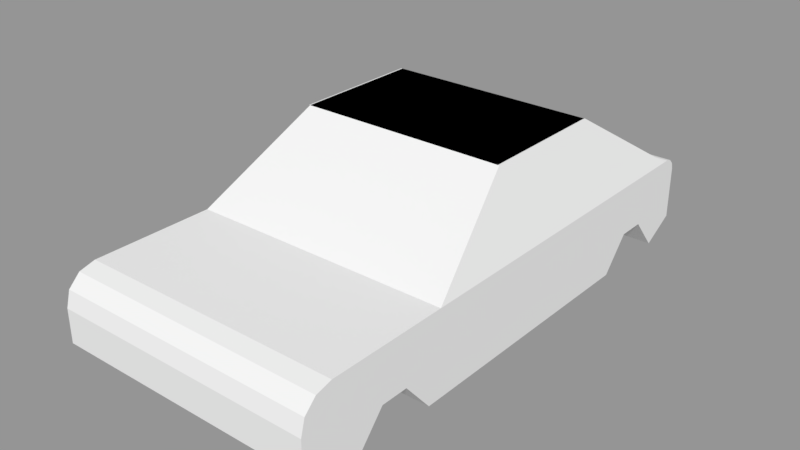 # Source: car.blend  (saved by Blender 2.78.0; exported with 4.5.12 LTS)
import bpy
from mathutils import Matrix  # noqa: F401  (used for matrix-valued properties, if any)

bpy.ops.wm.read_factory_settings(use_empty=True)
scene = bpy.context.scene
scene.name = 'Scene'

# ---- collections
col_collection_1 = bpy.data.collections.new('Collection 1'); scene.collection.children.link(col_collection_1)

# ---- materials (node trees are filled in below, after node groups)
mat_interior = bpy.data.materials.new('interior')
mat_interior.alpha_threshold = 0.0
mat_interior.use_transparent_shadow = False
mat_interior.roughness = 0.5
mat_car = bpy.data.materials.new('Car')
mat_car.alpha_threshold = 0.0
mat_car.use_transparent_shadow = False
mat_car.roughness = 0.5

# ---- material node trees

# ---- meshes
me_interior = bpy.data.meshes.new('interior')
me_interior.from_pydata([(0.5329, -0.3671, 0.3106), (0.5335, -0.3947, 0.3031), (0.4962, -0.3707, 0.3212), (0.4968, -0.3983, 0.3138), (0.4625, -0.3762, 0.3386), (0.4631, -0.4038, 0.3311), (0.433, -0.3831, 0.362), (0.4335, -0.4107, 0.3545), (0.4087, -0.3914, 0.3905), (0.4093, -0.419, 0.383), (0.3908, -0.4006, 0.423), (0.3913, -0.4282, 0.4156), (0.3797, -0.4104, 0.4584), (0.3803, -0.438, 0.4509), (0.3761, -0.4205, 0.4952), (0.3767, -0.4481, 0.4877), (0.3799, -0.4304, 0.532), (0.3805, -0.458, 0.5245), (0.3912, -0.4397, 0.5674), (0.3917, -0.4673, 0.5599), (0.4093, -0.4482, 0.6001), (0.4099, -0.4758, 0.5926), (0.4337, -0.4555, 0.6287), (0.4343, -0.483, 0.6212), (0.4634, -0.4612, 0.6523), (0.4639, -0.4888, 0.6448), (0.4972, -0.4652, 0.6698), (0.4978, -0.4928, 0.6623), (0.5339, -0.4674, 0.6806), (0.5345, -0.495, 0.6732), (0.572, -0.4676, 0.6844), (0.5726, -0.4952, 0.6769), (0.6101, -0.4658, 0.6809), (0.6107, -0.4934, 0.6734), (0.6467, -0.4622, 0.6702), (0.6473, -0.4898, 0.6627), (0.6805, -0.4567, 0.6529), (0.6811, -0.4843, 0.6454), (0.71, -0.4498, 0.6295), (0.7106, -0.4774, 0.622), (0.7343, -0.4415, 0.601), (0.7348, -0.4691, 0.5935), (0.7522, -0.4323, 0.5684), (0.7528, -0.4599, 0.561), (0.7632, -0.4225, 0.5331), (0.7638, -0.4501, 0.5256), (0.7669, -0.4124, 0.4963), (0.7675, -0.44, 0.4888), (0.763, -0.4025, 0.4595), (0.7636, -0.4301, 0.452), (0.7518, -0.3932, 0.4241), (0.7524, -0.4208, 0.4166), (0.7337, -0.3847, 0.3914), (0.7343, -0.4123, 0.3839), (0.7093, -0.3774, 0.3627), (0.7099, -0.405, 0.3553), (0.6796, -0.3717, 0.3392), (0.6802, -0.3993, 0.3317), (0.6458, -0.3677, 0.3217), (0.6464, -0.3953, 0.3142), (0.6091, -0.3655, 0.3108), (0.6097, -0.3931, 0.3033), (0.571, -0.3653, 0.3071), (0.5716, -0.3929, 0.2996), (-0.7953, -0.1075, 1.126), (0.8038, -0.1075, 1.126), (0.9981, -0.9282, 0.5703), (-0.9852, -0.9282, 0.5703), (-0.7953, 0.8938, 1.126), (0.8038, 0.8938, 1.126), (-0.9852, 1.755, 0.5703), (0.9981, 1.755, 0.5703), (-0.9852, 1.228, 0.1829), (0.1928, 1.019, 0.1458), (-0.9852, -1.027, -0.0623), (0.9981, -1.027, -0.0623), (0.9981, 1.228, 0.1829), (0.9981, 1.018, -0.0623), (-0.9852, 1.018, -0.0623), (0.1928, -0.2713, -0.0623), (0.1928, -0.2713, 0.1458), (0.1928, 0.2228, -0.0623), (0.1928, 0.2228, 0.1458), (0.8243, -0.2713, -0.0623), (0.8243, -0.2713, 0.1458), (0.8243, 0.2228, -0.0623), (0.8243, 0.2228, 0.1458), (-0.7909, -0.2713, -0.0623), (-0.7909, -0.2713, 0.1458), (-0.7909, 0.2228, -0.0623), (-0.7909, 0.2228, 0.1458), (-0.1594, -0.2713, -0.0623), (-0.1594, -0.2713, 0.1458), (-0.1594, 0.2228, -0.0623), (-0.1594, 0.2228, 0.1458), (0.1928, 0.5303, -0.0623), (0.1928, 0.5303, 0.1458), (0.1928, 1.004, -0.0623), (0.1928, 1.178, 0.1458), (0.9941, 0.5303, -0.0623), (0.9941, 0.5303, 0.1458), (0.9941, 1.004, -0.0623), (0.9941, 1.178, 0.1458), (-0.9754, 0.5303, -0.0623), (-0.9754, 0.5303, 0.1458), (-0.9754, 1.004, -0.0623), (-0.9754, 1.178, 0.1458), (-0.1594, 0.5303, -0.0623), (-0.1594, 0.5303, 0.1458), (-0.1594, 1.004, -0.0623), (-0.1594, 1.178, 0.1458), (-0.7909, 0.254, 0.135), (0.1928, 1.107, 0.7264), (-0.7909, 0.47, 0.7283), (-0.7909, 0.3939, 0.7672), (0.8802, 1.107, 0.7264), (0.8802, 1.264, 0.6971), (-0.1594, 0.47, 0.7283), (-0.1594, 0.3939, 0.7672), (-0.1594, 1.019, 0.1458), (-0.7909, 0.1779, 0.1738), (-0.9754, 1.019, 0.1458), (-0.1594, 0.254, 0.135), (-0.1594, 0.1779, 0.1738), (-0.9754, 0.8874, -0.0623), (0.9941, 1.019, 0.1458), (0.1928, 0.254, 0.135), (0.1928, 0.1779, 0.1738), (0.1928, 0.47, 0.7283), (0.1928, 0.3939, 0.7672), (0.8243, 0.254, 0.135), (0.8243, 0.1779, 0.1738), (0.8243, 0.47, 0.7283), (0.8243, 0.3939, 0.7672), (0.9941, 0.8874, -0.0623), (0.1928, 1.264, 0.6971), (-0.8616, 1.107, 0.7264), (-0.8616, 1.264, 0.6971), (-0.1594, 1.264, 0.6971), (-0.1594, 1.107, 0.7264), (0.9981, 1.373, 0.5391), (-0.9852, 1.373, 0.5391), (0.9981, -0.5738, 0.4403), (-0.9852, -0.5738, 0.4403), (0.4507, -0.7948, 0.3608), (0.4941, -0.8153, 0.4899), (0.4507, -0.4324, 0.4185), (0.4941, -0.4529, 0.5476), (0.6829, -0.7948, 0.3608), (0.6394, -0.8153, 0.4899), (0.6829, -0.4324, 0.4185), (0.6394, -0.4529, 0.5476), (0.5171, -0.3983, 0.4447), (0.5717, -0.4154, 0.4167), (0.5176, -0.4224, 0.4382), (0.5712, -0.3913, 0.4232), (0.5083, -0.4479, 0.5315), (0.5866, -0.4155, 0.4182), (0.5011, -0.4292, 0.4621), (0.5861, -0.3914, 0.4247), (0.4962, -0.409, 0.4825), (0.601, -0.4163, 0.4224), (0.4948, -0.4129, 0.497), (0.6005, -0.3922, 0.429), (0.4967, -0.4331, 0.476), (0.6143, -0.4179, 0.4293), (0.5287, -0.3955, 0.4356), (0.6138, -0.3938, 0.4358), (0.5292, -0.4197, 0.429), (0.6259, -0.4202, 0.4385), (0.5419, -0.3934, 0.4288), (0.6254, -0.396, 0.4451), (0.5424, -0.4175, 0.4222), (0.6355, -0.423, 0.4497), (0.5423, -0.4304, 0.5654), (0.6349, -0.3989, 0.4563), (0.5716, -0.4314, 0.5711), (0.6426, -0.4263, 0.4625), (0.5572, -0.4554, 0.5631), (0.6421, -0.4022, 0.4691), (0.5007, -0.4204, 0.5253), (0.647, -0.43, 0.4764), (0.5562, -0.392, 0.4246), (0.6465, -0.4059, 0.483), (0.5568, -0.4161, 0.4181), (0.6485, -0.4339, 0.4909), (0.5428, -0.4546, 0.5589), (0.648, -0.4097, 0.4974), (0.5721, -0.4555, 0.5646), (0.647, -0.4378, 0.5053), (0.4953, -0.437, 0.4904), (0.6465, -0.4137, 0.5118), (0.4963, -0.4168, 0.5114), (0.6427, -0.4417, 0.5191), (0.4968, -0.4409, 0.5048), (0.6422, -0.4175, 0.5257), (0.529, -0.4289, 0.5585), (0.6357, -0.4453, 0.5319), (0.5295, -0.453, 0.552), (0.6352, -0.4211, 0.5384), (0.5179, -0.4507, 0.5428), (0.6262, -0.4485, 0.5431), (0.5012, -0.4446, 0.5187), (0.6257, -0.4244, 0.5496), (0.5078, -0.4238, 0.5381), (0.6146, -0.4512, 0.5522), (0.5566, -0.4313, 0.5696), (0.6141, -0.4271, 0.5588), (0.5076, -0.4015, 0.4559), (0.6014, -0.4534, 0.559), (0.5081, -0.4256, 0.4494), (0.6009, -0.4292, 0.5656), (0.5005, -0.4051, 0.4687), (0.5865, -0.4307, 0.5697), (0.5174, -0.4266, 0.5493), (0.587, -0.4548, 0.5632), (0.5994, -0.3787, 0.3587), (0.5714, -0.4113, 0.4972), (0.5828, -0.4206, 0.4369), (0.6, -0.4063, 0.3512), (0.5711, -0.3786, 0.3559), (0.5717, -0.4061, 0.3485), (0.5717, -0.4206, 0.4358), (0.5429, -0.3799, 0.3586), (0.5435, -0.4075, 0.3511), (0.5607, -0.4211, 0.4369), (0.55, -0.4222, 0.44), (0.5935, -0.4213, 0.4401), (0.5157, -0.3826, 0.3664), (0.5163, -0.4102, 0.3589), (0.6266, -0.3803, 0.3667), (0.6271, -0.4079, 0.3593), (0.5402, -0.4237, 0.445), (0.4907, -0.3866, 0.3793), (0.4913, -0.4142, 0.3718), (0.6033, -0.4224, 0.4452), (0.6516, -0.3833, 0.3797), (0.6522, -0.4109, 0.3723), (0.5317, -0.4258, 0.4518), (0.4688, -0.3918, 0.3966), (0.4694, -0.4193, 0.3891), (0.619, -0.4262, 0.4603), (0.6917, -0.3929, 0.4184), (0.6923, -0.4205, 0.4109), (0.6119, -0.4241, 0.452), (0.5246, -0.4282, 0.4601), (0.6736, -0.3875, 0.3972), (0.6742, -0.4151, 0.3897), (0.5194, -0.4308, 0.4695), (0.6275, -0.4314, 0.4801), (0.6243, -0.4287, 0.4698), (0.4509, -0.3979, 0.4177), (0.4515, -0.4255, 0.4102), (0.4376, -0.4047, 0.4419), (0.4382, -0.4323, 0.4344), (0.5162, -0.4337, 0.4798), (0.6286, -0.4343, 0.4908), (0.7134, -0.4061, 0.4689), (0.714, -0.4337, 0.4614), (0.5163, -0.4395, 0.5012), (0.7051, -0.3992, 0.4426), (0.7057, -0.4268, 0.4351), (0.5151, -0.4366, 0.4905), (0.4294, -0.412, 0.4681), (0.43, -0.4396, 0.4606), (0.7163, -0.4135, 0.4961), (0.7169, -0.4411, 0.4887), (0.4295, -0.4268, 0.5226), (0.6276, -0.4372, 0.5015), (0.5195, -0.4422, 0.5115), (0.4301, -0.4544, 0.5151), (0.4267, -0.4194, 0.4953), (0.6244, -0.44, 0.5118), (0.4273, -0.447, 0.4878), (0.5248, -0.4447, 0.5209), (0.6192, -0.4427, 0.5212), (0.5319, -0.4468, 0.5293), (0.7136, -0.4209, 0.5234), (0.7142, -0.4485, 0.5159), (0.6121, -0.4451, 0.5295), (0.4384, -0.4613, 0.5414), (0.4379, -0.4337, 0.5489), (0.7054, -0.4282, 0.5496), (0.706, -0.4558, 0.5421), (0.5405, -0.4484, 0.5361), (0.6036, -0.4471, 0.5363), (0.4519, -0.4676, 0.5656), (0.4513, -0.44, 0.5731), (0.6921, -0.435, 0.5737), (0.6927, -0.4626, 0.5663), (0.5503, -0.4496, 0.5412), (0.5938, -0.4487, 0.5413), (0.47, -0.4729, 0.5868), (0.4694, -0.4454, 0.5943), (0.6742, -0.4411, 0.5949), (0.561, -0.4502, 0.5443), (0.6747, -0.4687, 0.5874), (0.5831, -0.4498, 0.5444), (0.572, -0.4503, 0.5454), (0.4914, -0.4496, 0.6117), (0.4919, -0.4772, 0.6043), (0.6523, -0.4463, 0.6122), (0.6528, -0.4739, 0.6047), (0.5164, -0.4526, 0.6247), (0.517, -0.4802, 0.6172), (0.6273, -0.4503, 0.625), (0.6278, -0.4779, 0.6176), (0.5436, -0.4542, 0.6328), (0.5442, -0.4818, 0.6253), (0.6001, -0.453, 0.6329), (0.6007, -0.4806, 0.6254), (0.5719, -0.4543, 0.6355), (0.5725, -0.4819, 0.628), (0.389, -0.8695, 0.3738), (0.389, -0.9249, 0.5477), (0.389, -0.6376, 0.4477), (0.389, -0.6929, 0.6216), (0.7238, -0.8695, 0.3738), (0.7238, -0.9249, 0.5477), (0.7238, -0.6376, 0.4477), (0.7238, -0.6929, 0.6216), (0.6933, -0.7641, 0.03498), (0.6933, -0.7508, 0.05945), (0.6933, -0.6513, -0.02625), (0.6933, -0.638, -0.001789), (0.8026, -0.7641, 0.03498), (0.8026, -0.7508, 0.05945), (0.8026, -0.6513, -0.02625), (0.8026, -0.638, -0.001789), (0.4843, -0.7641, 0.03498), (0.4843, -0.7508, 0.05945), (0.4843, -0.6513, -0.02625), (0.4843, -0.638, -0.001789), (0.5936, -0.7641, 0.03498), (0.5936, -0.7508, 0.05945), (0.5936, -0.6513, -0.02625), (0.5936, -0.638, -0.001789), (0.2264, -0.8441, 0.06819), (0.2264, -0.8308, 0.09266), (0.2264, -0.6091, -0.05946), (0.2264, -0.5958, -0.035), (0.3357, -0.8441, 0.06819), (0.3357, -0.8308, 0.09266), (0.3357, -0.6091, -0.05946), (0.3357, -0.5958, -0.035), (-0.1505, -1.027, -0.0623), (-0.1505, -1.027, 0.08098), (-0.1505, 0.2806, -0.0623), (-0.1505, 0.1749, 0.08098), (0.183, -1.027, -0.0623), (0.183, -1.027, 0.08098), (0.183, 0.2806, -0.0623), (0.183, 0.1749, 0.08098), (0.02332, -0.4449, 0.08098), (0.03423, -0.446, 0.08098), (0.04472, -0.4492, 0.08098), (0.05439, -0.4543, 0.08098), (0.06287, -0.4613, 0.08098), (0.06983, -0.4698, 0.08098), (0.075, -0.4794, 0.08098), (0.07818, -0.4899, 0.08098), (0.07925, -0.5008, 0.08098), (0.02332, -0.5008, 0.138), (0.07818, -0.5117, 0.08098), (0.075, -0.5222, 0.08098), (0.06983, -0.5319, 0.08098), (0.06287, -0.5404, 0.08098), (0.05439, -0.5473, 0.08098), (0.04472, -0.5525, 0.08098), (0.03423, -0.5557, 0.08098), (0.02332, -0.5568, 0.08098), (0.01241, -0.5557, 0.08098), (0.001913, -0.5525, 0.08098), (-0.007758, -0.5473, 0.08098), (-0.01623, -0.5404, 0.08098), (-0.02319, -0.5319, 0.08098), (-0.02836, -0.5222, 0.08098), (-0.03154, -0.5117, 0.08098), (-0.03262, -0.5008, 0.08098), (-0.03154, -0.4899, 0.08098), (-0.02836, -0.4794, 0.08098), (-0.02319, -0.4698, 0.08098), (-0.01623, -0.4613, 0.08098), (-0.007758, -0.4543, 0.08098), (0.001913, -0.4492, 0.08098), (0.01241, -0.446, 0.08098), (0.02883, -0.505, 0.04461), (0.02883, -0.4581, 0.2882), (0.03076, -0.5052, 0.04461), (0.03076, -0.4583, 0.2882), (0.03262, -0.5058, 0.04461), (0.03262, -0.4588, 0.2882), (0.03434, -0.5067, 0.04461), (0.03434, -0.4598, 0.2882), (0.03584, -0.5079, 0.04461), (0.03584, -0.461, 0.2882), (0.03707, -0.5095, 0.04461), (0.03707, -0.4625, 0.2882), (0.03799, -0.5112, 0.04461), (0.03799, -0.4642, 0.2882), (0.03855, -0.513, 0.04461), (0.03855, -0.4661, 0.2882), (0.03874, -0.515, 0.04461), (0.03874, -0.468, 0.2882), (0.03855, -0.5169, 0.04461), (0.03855, -0.4699, 0.2882), (0.03799, -0.5188, 0.04461), (0.03799, -0.4718, 0.2882), (0.03707, -0.5205, 0.04461), (0.03707, -0.4735, 0.2882), (0.03584, -0.522, 0.04461), (0.03584, -0.475, 0.2882), (0.03434, -0.5232, 0.04461), (0.03434, -0.4762, 0.2882), (0.03262, -0.5241, 0.04461), (0.03262, -0.4772, 0.2882), (0.03076, -0.5247, 0.04461), (0.03076, -0.4777, 0.2882), (0.02883, -0.5249, 0.04461), (0.02883, -0.4779, 0.2882), (0.02689, -0.5247, 0.04461), (0.02689, -0.4777, 0.2882), (0.02503, -0.5241, 0.04461), (0.02503, -0.4772, 0.2882), (0.02332, -0.5232, 0.04461), (0.02332, -0.4762, 0.2882), (0.02181, -0.522, 0.04461), (0.02181, -0.475, 0.2882), (0.02058, -0.5205, 0.04461), (0.02058, -0.4735, 0.2882), (0.01966, -0.5188, 0.04461), (0.01966, -0.4718, 0.2882), (0.0191, -0.5169, 0.04461), (0.0191, -0.4699, 0.2882), (0.01891, -0.515, 0.04461), (0.01891, -0.468, 0.2882), (0.0191, -0.513, 0.04461), (0.0191, -0.4661, 0.2882), (0.01966, -0.5112, 0.04461), (0.01966, -0.4642, 0.2882), (0.02058, -0.5095, 0.04461), (0.02058, -0.4625, 0.2882), (0.02181, -0.5079, 0.04461), (0.02181, -0.461, 0.2882), (0.02332, -0.5067, 0.04461), (0.02332, -0.4598, 0.2882), (0.02503, -0.5058, 0.04461), (0.02503, -0.4588, 0.2882), (0.02689, -0.5052, 0.04461), (0.02689, -0.4583, 0.2882), (0.02869, -0.4595, 0.3054), (0.02869, -0.4522, 0.2981), (0.02869, -0.4495, 0.2882), (0.02869, -0.4522, 0.2783), (0.02869, -0.4595, 0.271), (0.02869, -0.4694, 0.308), (0.03729, -0.4644, 0.3054), (0.04358, -0.4608, 0.2981), (0.04588, -0.4595, 0.2882), (0.04358, -0.4608, 0.2783), (0.03729, -0.4644, 0.271), (0.03729, -0.4743, 0.3054), (0.04358, -0.478, 0.2981), (0.04588, -0.4793, 0.2882), (0.04358, -0.478, 0.2783), (0.03729, -0.4743, 0.271), (0.02869, -0.4793, 0.3054), (0.02869, -0.4866, 0.2981), (0.02869, -0.4892, 0.2882), (0.02869, -0.4866, 0.2783), (0.02869, -0.4793, 0.271), (0.02869, -0.4694, 0.2683), (0.0201, -0.4743, 0.3054), (0.01381, -0.478, 0.2981), (0.01151, -0.4793, 0.2882), (0.01381, -0.478, 0.2783), (0.0201, -0.4743, 0.271), (0.0201, -0.4644, 0.3054), (0.01381, -0.4608, 0.2981), (0.01151, -0.4595, 0.2882), (0.01381, -0.4608, 0.2783), (0.0201, -0.4644, 0.271), (0.08831, -0.5851, 0.03699), (0.1404, -0.09179, 0.1444), (0.09641, -0.5858, 0.03699), (0.1404, -0.09179, 0.08098), (0.1042, -0.5882, 0.03699), (0.1313, -0.4151, 0.1444), (0.1114, -0.592, 0.03699), (0.1313, -0.4151, 0.1209), (0.1177, -0.5972, 0.03699), (0.09983, -0.01639, 0.1273), (0.1228, -0.6035, 0.03699), (0.09983, 0.009644, 0.08098), (0.1267, -0.6107, 0.03699), (0.129, -0.6185, 0.03699), (0.1298, -0.6266, 0.03699), (0.09983, -0.09179, 0.1444), (0.129, -0.6347, 0.03699), (0.09983, -0.09179, 0.08098), (0.1267, -0.6424, 0.03699), (0.1228, -0.6496, 0.03699), (0.1177, -0.6559, 0.03699), (0.1114, -0.6611, 0.03699), (0.1042, -0.6649, 0.03699), (0.09641, -0.6673, 0.03699), (0.109, -0.4151, 0.1444), (0.08831, -0.6681, 0.03699), (0.109, -0.4151, 0.1209), (0.08021, -0.6673, 0.03699), (0.07243, -0.6649, 0.03699), (0.06525, -0.6611, 0.03699), (0.05896, -0.6559, 0.03699), (0.0538, -0.6496, 0.03699), (0.04996, -0.6424, 0.03699), (0.0476, -0.6347, 0.03699), (0.1404, -0.01639, 0.1273), (0.0468, -0.6266, 0.03699), (0.1404, 0.009644, 0.08098), (0.0476, -0.6185, 0.03699), (0.04996, -0.6107, 0.03699), (0.0538, -0.6035, 0.03699), (0.05896, -0.5972, 0.03699), (0.06525, -0.592, 0.03699), (0.07243, -0.5882, 0.03699), (0.08021, -0.5858, 0.03699), (0.1298, -0.6266, 0.08098), (0.129, -0.6185, 0.08098), (0.129, -0.6347, 0.08098), (0.1267, -0.6424, 0.08098), (0.1228, -0.6496, 0.08098), (0.1177, -0.6559, 0.08098), (0.1114, -0.6611, 0.08098), (0.1042, -0.6649, 0.08098), (0.09641, -0.6673, 0.08098), (0.08831, -0.6681, 0.08098), (0.08021, -0.6673, 0.08098), (0.07243, -0.6649, 0.08098), (0.06525, -0.6611, 0.08098), (0.0538, -0.6496, 0.08098), (0.04996, -0.6424, 0.08098), (0.05896, -0.6559, 0.08098), (0.0468, -0.6266, 0.08098), (0.0476, -0.6185, 0.08098), (0.0476, -0.6347, 0.08098), (0.1267, -0.6107, 0.08098), (0.1228, -0.6035, 0.08098), (0.0538, -0.6035, 0.08098), (0.04996, -0.6107, 0.08098), (0.1177, -0.5972, 0.08098), (0.05896, -0.5972, 0.08098), (0.1114, -0.592, 0.08098), (0.06525, -0.592, 0.08098), (0.07243, -0.5882, 0.08098), (0.1042, -0.5882, 0.08098), (0.09641, -0.5858, 0.08098), (0.08021, -0.5858, 0.08098), (0.08831, -0.5851, 0.08098)], [], [(220, 62, 0), (1, 0, 62, 63), (3, 2, 0, 1), (221, 224, 63), (5, 4, 2, 3), (7, 6, 4, 5), (9, 8, 6, 7), (11, 10, 8, 9), (13, 12, 10, 11), (15, 14, 12, 13), (17, 16, 14, 15), (19, 18, 16, 17), (21, 20, 18, 19), (23, 22, 20, 21), (25, 24, 22, 23), (27, 26, 24, 25), (29, 28, 26, 27), (31, 30, 28, 29), (33, 32, 30, 31), (35, 34, 32, 33), (37, 36, 34, 35), (39, 38, 36, 37), (41, 40, 38, 39), (43, 42, 40, 41), (45, 44, 42, 43), (47, 46, 44, 45), (49, 48, 46, 47), (51, 50, 48, 49), (53, 52, 50, 51), (55, 54, 52, 53), (57, 56, 54, 55), (59, 58, 56, 57), (61, 60, 58, 59), (63, 62, 60, 61), (69, 65, 64, 68), (140, 71, 70, 141), (143, 67, 66, 142), (125, 102, 116, 115), (106, 121, 136, 137), (111, 120, 114, 113), (77, 78, 74, 75), (76, 72, 78, 77), (70, 67, 143, 74, 78, 72, 141), (71, 140, 76, 77, 75, 142, 66), (79, 80, 82, 81), (81, 82, 86, 85), (85, 86, 84, 83), (83, 84, 80, 79), (86, 82, 80, 84), (87, 88, 90, 89), (89, 90, 94, 93), (93, 94, 92, 91), (91, 92, 88, 87), (94, 90, 88, 92), (73, 119, 108, 96), (97, 98, 102, 101), (134, 125, 100, 99), (99, 100, 96, 95), (125, 73, 96, 100), (124, 121, 106, 105), (105, 106, 110, 109), (97, 109, 110, 98), (107, 108, 104, 103), (119, 121, 104, 108), (96, 108, 107, 95), (101, 102, 125, 134), (113, 114, 118, 117), (117, 118, 123, 122), (122, 123, 120, 111), (113, 117, 122, 111), (118, 114, 120, 123), (98, 110, 138, 135), (103, 104, 121, 124), (128, 129, 133, 132), (126, 127, 129, 128), (132, 133, 131, 130), (130, 131, 127, 126), (128, 132, 130, 126), (133, 129, 127, 131), (138, 137, 136, 139), (135, 138, 139, 112), (116, 135, 112, 115), (73, 125, 115, 112), (110, 106, 137, 138), (121, 119, 139, 136), (119, 73, 112, 139), (102, 98, 135, 116), (76, 140, 141, 72), (74, 143, 142, 75), (144, 145, 147, 146), (146, 147, 151, 150), (150, 151, 149, 148), (146, 150, 148, 144), (151, 147, 145, 149), (33, 31, 310), (29, 27, 304), (25, 23, 292), (21, 19, 280), (17, 273, 270), (17, 15, 273), (32, 309, 311), (307, 30, 311), (303, 28, 307), (32, 305, 309), (34, 301, 305), (303, 299, 24), (299, 293, 24), (36, 294, 301), (38, 40, 294), (293, 22, 24), (287, 22, 293), (40, 288, 294), (40, 282, 288), (281, 20, 287), (18, 20, 281), (42, 277, 282), (42, 44, 277), (34, 36, 301), (26, 28, 303), (18, 281, 267), (267, 271, 16), (271, 14, 16), (16, 18, 267), (20, 22, 287), (24, 26, 303), (28, 30, 307), (32, 34, 305), (36, 38, 294), (37, 35, 306), (164, 264, 254, 158), (40, 42, 282), (306, 305, 301, 302), (44, 265, 277), (302, 301, 294, 296), (44, 46, 265), (247, 246, 236, 237), (223, 220, 0), (300, 299, 303, 304), (216, 230, 58), (270, 267, 281, 280), (228, 223, 2), (292, 293, 299, 300), (4, 228, 2), (304, 303, 307, 308), (230, 236, 56), (234, 233, 239, 240), (236, 246, 56), (312, 31, 29), (4, 233, 228), (266, 265, 257, 258), (4, 239, 233), (283, 282, 277, 278), (246, 54, 56), (160, 263, 264, 164), (242, 54, 246), (310, 309, 305, 306), (6, 251, 239), (286, 287, 293, 292), (8, 253, 251), (278, 277, 265, 266), (260, 52, 242), (212, 253, 263, 160), (50, 52, 260), (219, 216, 220, 221), (10, 263, 253), (221, 220, 223, 224), (10, 12, 263), (229, 228, 233, 234), (58, 60, 216), (208, 251, 253, 212), (50, 260, 257), (308, 307, 311, 312), (257, 46, 48), (289, 288, 282, 283), (265, 46, 257), (296, 294, 288, 289), (48, 50, 257), (246, 171, 175, 242), (52, 54, 242), (264, 263, 271, 273), (56, 58, 230), (311, 30, 32), (62, 220, 216), (247, 169, 171, 246), (6, 8, 251), (231, 230, 216, 219), (12, 271, 263), (237, 236, 230, 231), (12, 14, 271), (224, 223, 228, 229), (8, 10, 253), (273, 271, 267, 270), (4, 6, 239), (280, 281, 287, 286), (0, 2, 223), (312, 311, 309, 310), (60, 62, 216), (41, 39, 289), (45, 43, 278), (266, 47, 45), (278, 266, 45), (43, 283, 278), (35, 33, 306), (27, 25, 300), (19, 17, 270), (19, 270, 280), (43, 41, 283), (283, 41, 289), (21, 280, 286), (21, 286, 292), (289, 39, 296), (296, 39, 37), (23, 21, 292), (25, 292, 300), (302, 296, 37), (306, 302, 37), (27, 300, 304), (29, 304, 308), (306, 33, 310), (310, 31, 312), (29, 308, 312), (3, 1, 224), (63, 61, 219), (59, 57, 231), (55, 53, 243), (51, 49, 261), (47, 266, 258), (47, 258, 49), (53, 51, 261), (61, 59, 219), (5, 3, 229), (9, 7, 252), (13, 11, 264), (273, 15, 264), (264, 15, 13), (11, 254, 264), (1, 63, 224), (49, 258, 261), (53, 261, 243), (11, 9, 254), (254, 9, 252), (55, 243, 247), (55, 247, 237), (252, 7, 240), (240, 7, 5), (55, 237, 57), (237, 231, 57), (234, 240, 5), (229, 234, 5), (59, 231, 219), (63, 219, 221), (224, 229, 3), (217, 155, 182), (184, 182, 155, 153), (172, 170, 182, 184), (222, 225, 153), (168, 166, 170, 172), (154, 152, 166, 168), (243, 173, 169, 247), (261, 177, 173, 243), (258, 181, 177, 261), (190, 162, 160, 164), (194, 192, 162, 190), (202, 180, 192, 194), (156, 204, 180, 202), (200, 214, 204, 156), (198, 196, 214, 200), (186, 174, 196, 198), (178, 206, 174, 186), (188, 176, 206, 178), (215, 213, 176, 188), (209, 211, 213, 215), (205, 207, 211, 209), (201, 203, 207, 205), (197, 199, 203, 201), (193, 195, 199, 197), (189, 191, 195, 193), (185, 187, 191, 189), (181, 183, 187, 185), (257, 183, 181, 258), (260, 179, 183, 257), (242, 175, 179, 260), (165, 167, 171, 169), (161, 163, 167, 165), (157, 159, 163, 161), (153, 155, 159, 157), (215, 188, 297), (178, 186, 290), (198, 200, 276), (156, 202, 269), (194, 262, 259), (194, 190, 262), (203, 199, 217), (217, 214, 196), (180, 204, 217), (195, 191, 217), (211, 207, 217), (174, 206, 217), (217, 162, 192), (192, 180, 217), (204, 214, 217), (196, 174, 217), (206, 176, 217), (213, 211, 217), (207, 203, 217), (205, 209, 291), (245, 217, 248), (199, 195, 217), (291, 217, 285), (285, 217, 279), (191, 187, 217), (244, 217, 235), (284, 217, 290), (259, 217, 269), (276, 217, 284), (166, 217, 170), (290, 217, 295), (232, 217, 238), (298, 188, 178), (256, 217, 249), (272, 217, 268), (217, 171, 167), (241, 217, 244), (297, 217, 291), (274, 217, 276), (268, 217, 256), (249, 217, 250), (179, 175, 217), (218, 217, 222), (222, 217, 225), (212, 160, 217), (226, 217, 232), (163, 159, 217), (250, 217, 241), (295, 217, 298), (217, 187, 183), (275, 217, 272), (279, 217, 275), (183, 179, 217), (248, 217, 255), (175, 171, 217), (255, 217, 262), (167, 163, 217), (217, 176, 213), (238, 217, 245), (152, 208, 217), (227, 217, 218), (235, 217, 227), (160, 162, 217), (225, 217, 226), (208, 212, 217), (262, 217, 259), (166, 152, 217), (269, 217, 274), (182, 170, 217), (298, 217, 297), (159, 155, 217), (197, 201, 275), (189, 193, 268), (256, 185, 189), (268, 256, 189), (193, 272, 268), (209, 215, 291), (186, 198, 284), (202, 194, 259), (202, 259, 269), (193, 197, 272), (272, 197, 275), (156, 269, 274), (156, 274, 276), (275, 201, 279), (279, 201, 205), (200, 156, 276), (198, 276, 284), (285, 279, 205), (291, 285, 205), (186, 284, 290), (178, 290, 295), (291, 215, 297), (297, 188, 298), (178, 295, 298), (172, 184, 225), (153, 157, 218), (161, 165, 227), (169, 173, 241), (177, 181, 250), (185, 256, 249), (185, 249, 181), (173, 177, 250), (157, 161, 218), (168, 172, 226), (210, 154, 245), (164, 158, 255), (262, 190, 255), (255, 190, 164), (158, 248, 255), (184, 153, 225), (181, 249, 250), (173, 250, 241), (158, 210, 248), (248, 210, 245), (169, 241, 244), (169, 244, 235), (245, 154, 238), (238, 154, 168), (169, 235, 165), (235, 227, 165), (232, 238, 168), (226, 232, 168), (161, 227, 218), (153, 218, 222), (225, 226, 172), (158, 254, 252, 210), (210, 252, 240, 154), (154, 240, 239, 152), (152, 239, 251, 208), (313, 314, 316, 315), (315, 316, 320, 319), (319, 320, 318, 317), (320, 316, 314, 318), (321, 322, 324, 323), (323, 324, 328, 327), (327, 328, 326, 325), (325, 326, 322, 321), (323, 327, 325, 321), (328, 324, 322, 326), (329, 330, 332, 331), (331, 332, 336, 335), (335, 336, 334, 333), (333, 334, 330, 329), (331, 335, 333, 329), (336, 332, 330, 334), (337, 338, 340, 339), (339, 340, 344, 343), (343, 344, 342, 341), (341, 342, 338, 337), (339, 343, 341, 337), (344, 340, 338, 342), (345, 346, 348, 347), (347, 348, 352, 351), (351, 352, 350, 349), (352, 348, 346, 542, 543, 548, 547, 550, 552, 553, 556, 557, 555, 554, 551, 549, 546, 545, 527, 526, 350), (353, 362, 354), (354, 362, 355), (355, 362, 356), (356, 362, 357), (357, 362, 358), (358, 362, 359), (359, 362, 360), (360, 362, 361), (361, 362, 363), (363, 362, 364), (364, 362, 365), (365, 362, 366), (366, 362, 367), (367, 362, 368), (368, 362, 369), (369, 362, 370), (370, 362, 371), (371, 362, 372), (372, 362, 373), (373, 362, 374), (374, 362, 375), (375, 362, 376), (376, 362, 377), (377, 362, 378), (378, 362, 379), (379, 362, 380), (380, 362, 381), (381, 362, 382), (382, 362, 383), (383, 362, 384), (384, 362, 385), (385, 362, 353), (386, 387, 389, 388), (388, 389, 391, 390), (390, 391, 393, 392), (392, 393, 395, 394), (394, 395, 397, 396), (396, 397, 399, 398), (398, 399, 401, 400), (400, 401, 403, 402), (402, 403, 405, 404), (404, 405, 407, 406), (406, 407, 409, 408), (408, 409, 411, 410), (410, 411, 413, 412), (412, 413, 415, 414), (414, 415, 417, 416), (416, 417, 419, 418), (418, 419, 421, 420), (420, 421, 423, 422), (422, 423, 425, 424), (424, 425, 427, 426), (426, 427, 429, 428), (428, 429, 431, 430), (430, 431, 433, 432), (432, 433, 435, 434), (434, 435, 437, 436), (436, 437, 439, 438), (438, 439, 441, 440), (440, 441, 443, 442), (442, 443, 445, 444), (444, 445, 447, 446), (389, 387, 449, 447, 445, 443, 441, 439, 437, 435, 433, 431, 429, 427, 425, 423, 421, 419, 417, 415, 413, 411, 409, 407, 405, 403, 401, 399, 397, 395, 393, 391), (446, 447, 449, 448), (448, 449, 387, 386), (386, 388, 390, 392, 394, 396, 398, 400, 402, 404, 406, 408, 410, 412, 414, 416, 418, 420, 422, 424, 426, 428, 430, 432, 434, 436, 438, 440, 442, 444, 446, 448), (451, 450, 456, 457), (454, 453, 459, 460), (452, 451, 457, 458), (450, 455, 456), (471, 454, 460), (453, 452, 458, 459), (460, 459, 464, 465), (458, 457, 462, 463), (456, 455, 461), (471, 460, 465), (459, 458, 463, 464), (457, 456, 461, 462), (465, 464, 469, 470), (463, 462, 467, 468), (461, 455, 466), (471, 465, 470), (464, 463, 468, 469), (462, 461, 466, 467), (468, 467, 473, 474), (466, 455, 472), (471, 470, 476), (469, 468, 474, 475), (467, 466, 472, 473), (470, 469, 475, 476), (472, 455, 477), (471, 476, 481), (475, 474, 479, 480), (473, 472, 477, 478), (476, 475, 480, 481), (474, 473, 478, 479), (471, 481, 454), (480, 479, 452, 453), (478, 477, 450, 451), (481, 480, 453, 454), (479, 478, 451, 452), (477, 455, 450), (482, 484, 555, 557), (484, 486, 554, 555), (486, 488, 551, 554), (488, 490, 549, 551), (490, 492, 546, 549), (492, 494, 545, 546), (494, 495, 527, 545), (495, 496, 526, 527), (496, 498, 528, 526), (498, 500, 529, 528), (500, 501, 530, 529), (501, 502, 531, 530), (502, 503, 532, 531), (503, 504, 533, 532), (504, 505, 534, 533), (505, 507, 535, 534), (507, 509, 536, 535), (509, 510, 537, 536), (510, 511, 538, 537), (511, 512, 541, 538), (512, 513, 539, 541), (513, 514, 540, 539), (514, 515, 544, 540), (515, 517, 542, 544), (517, 519, 543, 542), (519, 520, 548, 543), (520, 521, 547, 548), (521, 522, 550, 547), (522, 523, 552, 550), (523, 524, 553, 552), (524, 525, 556, 553), (525, 482, 557, 556), (482, 525, 524, 523, 522, 521, 520, 519, 517, 515, 514, 513, 512, 511, 510, 509, 507, 505, 504, 503, 502, 501, 500, 498, 496, 495, 494, 492, 490, 488, 486, 484), (499, 485, 489, 508), (485, 483, 487, 489), (483, 497, 506, 487), (489, 487, 506, 508), (350, 526, 528, 529, 530, 531, 532, 533, 534, 535, 536, 537, 538, 541, 539, 540, 544, 542, 346), (516, 491, 497, 483), (497, 499, 508, 506), (518, 516, 483, 485), (493, 491, 516, 518), (499, 497, 491, 493)])
_uv = me_interior.uv_layers.new(name='UVMap')
_uv.uv.foreach_set('vector', [0.179, 0.8164, 0.1892, 0.8174, 0.1877, 0.8249, 0.1951, 0.8099, 0.1894, 0.8099, 0.1892, 0.8022, 0.1949, 0.8022, 0.1955, 0.8172, 0.1898, 0.8172, 0.1894, 0.8099, 0.1951, 0.8099, 0.3187, 0.8694, 0.3155, 0.8741, 0.3108, 0.863, 0.1962, 0.824, 0.1905, 0.824, 0.1898, 0.8172, 0.1955, 0.8172, 0.1972, 0.83, 0.1915, 0.83, 0.1905, 0.824, 0.1962, 0.824, 0.6502, 0.8645, 0.656, 0.8645, 0.6561, 0.8704, 0.6503, 0.8704, 0.6501, 0.8577, 0.656, 0.8577, 0.656, 0.8645, 0.6502, 0.8645, 0.6501, 0.8504, 0.6559, 0.8504, 0.656, 0.8577, 0.6501, 0.8577, 0.6501, 0.8428, 0.6559, 0.8428, 0.6559, 0.8504, 0.6501, 0.8504, 0.6501, 0.8351, 0.6559, 0.8351, 0.6559, 0.8428, 0.6501, 0.8428, 0.6501, 0.8277, 0.656, 0.8277, 0.6559, 0.8351, 0.6501, 0.8351, 0.6502, 0.821, 0.656, 0.821, 0.656, 0.8277, 0.6501, 0.8277, 0.6503, 0.815, 0.6561, 0.815, 0.656, 0.821, 0.6502, 0.821, 0.6537, 0.7509, 0.6594, 0.7509, 0.6605, 0.7569, 0.6548, 0.7569, 0.6529, 0.7442, 0.6586, 0.7442, 0.6594, 0.7509, 0.6537, 0.7509, 0.6524, 0.7368, 0.6581, 0.7368, 0.6586, 0.7442, 0.6529, 0.7442, 0.6522, 0.7292, 0.6579, 0.7292, 0.6581, 0.7368, 0.6524, 0.7368, 0.6524, 0.7215, 0.6581, 0.7215, 0.6579, 0.7292, 0.6522, 0.7292, 0.6529, 0.7142, 0.6586, 0.7142, 0.6581, 0.7215, 0.6524, 0.7215, 0.6537, 0.7074, 0.6594, 0.7074, 0.6586, 0.7142, 0.6529, 0.7142, 0.6548, 0.7014, 0.6605, 0.7014, 0.6594, 0.7074, 0.6537, 0.7074, 0.1973, 0.824, 0.2031, 0.824, 0.2031, 0.83, 0.1973, 0.83, 0.1972, 0.8173, 0.203, 0.8173, 0.2031, 0.824, 0.1973, 0.824, 0.1972, 0.8099, 0.203, 0.8099, 0.203, 0.8173, 0.1972, 0.8173, 0.1972, 0.8023, 0.203, 0.8023, 0.203, 0.8099, 0.1972, 0.8099, 0.1972, 0.7946, 0.203, 0.7946, 0.203, 0.8023, 0.1972, 0.8023, 0.1972, 0.7873, 0.203, 0.7873, 0.203, 0.7946, 0.1972, 0.7946, 0.1973, 0.7805, 0.2031, 0.7805, 0.203, 0.7873, 0.1972, 0.7873, 0.1973, 0.7745, 0.2031, 0.7745, 0.2031, 0.7805, 0.1973, 0.7805, 0.1962, 0.7805, 0.1905, 0.7805, 0.1915, 0.7745, 0.1972, 0.7745, 0.1955, 0.7872, 0.1898, 0.7872, 0.1905, 0.7805, 0.1962, 0.7805, 0.1951, 0.7946, 0.1894, 0.7946, 0.1898, 0.7872, 0.1955, 0.7872, 0.1949, 0.8022, 0.1892, 0.8022, 0.1894, 0.7946, 0.1951, 0.7946, 0.0, 0.4539, 0.2031, 0.4539, 0.2031, 0.7745, 3.636e-08, 0.7745, 0.7674, 0.394, 0.8452, 0.394, 0.8452, 0.7917, 0.7674, 0.7917, 0.8452, 0.394, 0.916, 0.394, 0.916, 0.7917, 0.8452, 0.7917, 0.4311, 0.6713, 0.4081, 0.6487, 0.4746, 0.5578, 0.5014, 0.5759, 0.7771, 0.1211, 0.8002, 0.09857, 0.8707, 0.1937, 0.8438, 0.2116, 0.635, 0.5576, 0.6522, 0.5597, 0.6522, 0.6863, 0.635, 0.6842, 0.0, 0.04412, 0.4032, 0.04412, 0.4032, 0.4539, 2.003e-05, 0.4539, 5.171e-05, 1.673e-07, 0.4033, 0.0, 0.4032, 0.04412, 0.0, 0.04412, 0.6605, 0.0, 0.6605, 0.5377, 0.6341, 0.4667, 0.5319, 0.5576, 0.5319, 0.1476, 0.5817, 0.1056, 0.6542, 0.07649, 0.4033, 0.0, 0.4096, 0.07652, 0.482, 0.1057, 0.5319, 0.1477, 0.5319, 0.5578, 0.4297, 0.4669, 0.4033, 0.538, 0.195, 0.9516, 0.1527, 0.9516, 0.1527, 0.8526, 0.195, 0.8526, 0.809, 0.9184, 0.7674, 0.9183, 0.7674, 0.7917, 0.809, 0.7918, 0.4456, 0.901, 0.4879, 0.901, 0.4879, 1.0, 0.4456, 1.0, 0.286, 0.978, 0.2446, 0.9786, 0.2446, 0.8523, 0.286, 0.8517, 0.9455, 0.7917, 0.9455, 0.9183, 0.8452, 0.9183, 0.8452, 0.7917, 0.1527, 0.9516, 0.1103, 0.9516, 0.1103, 0.8526, 0.1527, 0.8526, 0.9871, 0.9184, 0.9455, 0.9183, 0.9455, 0.7917, 0.9871, 0.7918, 0.4033, 0.901, 0.4456, 0.901, 0.4456, 1.0, 0.4033, 1.0, 0.2446, 0.978, 0.2031, 0.9786, 0.2031, 0.8523, 0.2446, 0.8517, 0.9821, 0.263, 0.9821, 0.3896, 0.8817, 0.3896, 0.8817, 0.263, 0.302, 0.6881, 0.302, 0.6175, 0.4012, 0.6175, 0.4012, 0.6881, 0.5968, 0.7919, 0.635, 0.7918, 0.635, 0.9525, 0.5968, 0.9526, 0.4201, 0.7194, 0.4311, 0.6713, 0.5014, 0.7404, 0.4715, 0.77, 0.9574, 0.7879, 0.916, 0.7885, 0.916, 0.6282, 0.9574, 0.6276, 0.302, 0.8488, 0.302, 0.6881, 0.4012, 0.6881, 0.4012, 0.8488, 0.7893, 0.05041, 0.8002, 0.09857, 0.7771, 0.1211, 0.7725, 0.06689, 0.5968, 0.5576, 0.635, 0.5576, 0.635, 0.7212, 0.5968, 0.7213, 0.5968, 0.7919, 0.5968, 0.7213, 0.635, 0.7212, 0.635, 0.7918, 0.9574, 0.5572, 0.916, 0.5578, 0.916, 0.3945, 0.9574, 0.394, 0.302, 0.6175, 0.302, 0.4539, 0.4012, 0.4539, 0.4012, 0.6175, 0.916, 0.6282, 0.916, 0.5578, 0.9574, 0.5572, 0.9574, 0.6276, 0.4033, 0.7029, 0.4081, 0.6487, 0.4311, 0.6713, 0.4201, 0.7194, 0.635, 0.815, 0.6501, 0.815, 0.6501, 0.9416, 0.635, 0.9416, 0.5125, 0.7721, 0.5298, 0.77, 0.5298, 0.8966, 0.5125, 0.8987, 0.997, 0.3896, 0.9821, 0.3896, 0.9821, 0.263, 0.997, 0.263, 0.7674, 0.7899, 0.7674, 0.9165, 0.657, 0.9154, 0.657, 0.7888, 0.4033, 0.901, 0.4033, 0.7747, 0.5125, 0.77, 0.5125, 0.8963, 0.7674, 0.5546, 0.7674, 0.6252, 0.6605, 0.6246, 0.6605, 0.554, 0.8409, 0.0, 0.8707, 0.02964, 0.8002, 0.09857, 0.7893, 0.05041, 0.396, 0.9754, 0.3809, 0.9754, 0.3809, 0.8488, 0.396, 0.8488, 0.5014, 0.5578, 0.5186, 0.5599, 0.5186, 0.6865, 0.5014, 0.6844, 0.6522, 0.8129, 0.635, 0.815, 0.635, 0.6884, 0.6522, 0.6863, 0.302, 0.9783, 0.2871, 0.9783, 0.2871, 0.8517, 0.302, 0.8517, 0.1103, 0.7756, 0.1103, 0.9022, 0.0, 0.9012, 1.666e-08, 0.7745, 0.7725, 0.394, 0.7725, 0.2676, 0.8817, 0.263, 0.8817, 0.3893, 0.9574, 0.5348, 0.9574, 0.394, 0.989, 0.394, 0.989, 0.5348, 0.9574, 0.6054, 0.9574, 0.5348, 0.989, 0.5348, 0.989, 0.6054, 0.9574, 0.7433, 0.9574, 0.6054, 0.989, 0.6054, 0.989, 0.7432, 0.7725, 0.2337, 0.7725, 0.394, 0.6605, 0.3741, 0.6605, 0.2366, 0.7674, 0.6252, 0.7674, 0.7888, 0.6605, 0.7654, 0.6605, 0.6246, 0.7725, 0.0, 0.7725, 0.1632, 0.6605, 0.1661, 0.6605, 0.02564, 0.7725, 0.1632, 0.7725, 0.2337, 0.6605, 0.2366, 0.6605, 0.1661, 0.7674, 0.394, 0.7674, 0.5546, 0.6605, 0.554, 0.6605, 0.4162, 0.5968, 0.9543, 0.5319, 0.9573, 0.5319, 0.5606, 0.5968, 0.5576, 0.2031, 0.454, 0.302, 0.4539, 0.302, 0.8516, 0.2031, 0.8517, 0.5279, 0.7601, 0.5014, 0.7601, 0.5014, 0.6865, 0.5279, 0.6865, 0.7048, 0.9165, 0.7314, 0.9165, 0.7314, 0.9631, 0.7048, 0.9631, 0.8355, 0.9324, 0.809, 0.9324, 0.809, 0.8588, 0.8355, 0.8588, 1.212e-08, 0.9022, 0.04721, 0.9022, 0.04721, 0.9755, 0.0, 0.9755, 0.04721, 0.9022, 0.09443, 0.9022, 0.09443, 0.9753, 0.04721, 0.9753, 0.3764, 0.9063, 0.372, 0.9127, 0.3673, 0.9015, 0.3666, 0.9181, 0.3601, 0.9224, 0.3553, 0.9134, 0.3529, 0.9253, 0.3453, 0.9268, 0.3443, 0.9167, 0.3375, 0.9268, 0.3299, 0.9253, 0.3329, 0.9156, 0.3228, 0.9224, 0.3228, 0.9103, 0.3276, 0.9134, 0.3228, 0.9224, 0.3163, 0.9181, 0.3228, 0.9103, 0.1119, 0.8022, 0.1217, 0.8051, 0.1206, 0.8107, 0.1206, 0.8164, 0.1103, 0.8097, 0.1206, 0.8107, 0.1217, 0.822, 0.1103, 0.8174, 0.1206, 0.8164, 0.1119, 0.8022, 0.1239, 0.7999, 0.1217, 0.8051, 0.1148, 0.7951, 0.1271, 0.7951, 0.1239, 0.7999, 0.1217, 0.822, 0.1239, 0.8272, 0.1148, 0.832, 0.1239, 0.8272, 0.1271, 0.832, 0.1148, 0.832, 0.1192, 0.7887, 0.1312, 0.7911, 0.1271, 0.7951, 0.1247, 0.7833, 0.1311, 0.779, 0.1312, 0.7911, 0.1271, 0.832, 0.1191, 0.8384, 0.1148, 0.832, 0.1311, 0.836, 0.1191, 0.8384, 0.1271, 0.832, 0.1311, 0.779, 0.1359, 0.7879, 0.1312, 0.7911, 0.1311, 0.779, 0.1413, 0.7858, 0.1359, 0.7879, 0.1359, 0.8392, 0.1246, 0.8438, 0.1311, 0.836, 0.1311, 0.8481, 0.1246, 0.8438, 0.1359, 0.8392, 0.1383, 0.776, 0.1469, 0.7846, 0.1413, 0.7858, 0.1383, 0.776, 0.1459, 0.7745, 0.1469, 0.7846, 0.1148, 0.7951, 0.1192, 0.7887, 0.1271, 0.7951, 0.1119, 0.8249, 0.1103, 0.8174, 0.1217, 0.822, 0.1311, 0.8481, 0.1359, 0.8392, 0.1412, 0.8413, 0.1412, 0.8413, 0.1469, 0.8425, 0.1383, 0.8511, 0.1469, 0.8425, 0.1459, 0.8526, 0.1383, 0.8511, 0.1383, 0.8511, 0.1311, 0.8481, 0.1412, 0.8413, 0.1246, 0.8438, 0.1191, 0.8384, 0.1311, 0.836, 0.1148, 0.832, 0.1119, 0.8249, 0.1217, 0.822, 0.1103, 0.8174, 0.1103, 0.8097, 0.1206, 0.8164, 0.1119, 0.8022, 0.1148, 0.7951, 0.1239, 0.7999, 0.1192, 0.7887, 0.1247, 0.7833, 0.1312, 0.7911, 0.3809, 0.8917, 0.3793, 0.8992, 0.3695, 0.8962, 0.3296, 0.8976, 0.3187, 0.9062, 0.3155, 0.9015, 0.3279, 0.8951, 0.1311, 0.779, 0.1383, 0.776, 0.1413, 0.7858, 0.836, 0.8904, 0.8417, 0.8904, 0.8422, 0.8955, 0.8365, 0.8955, 0.1459, 0.7745, 0.1527, 0.7846, 0.1469, 0.7846, 0.8365, 0.8955, 0.8422, 0.8955, 0.8429, 0.8999, 0.8372, 0.8999, 0.1459, 0.7745, 0.1537, 0.7745, 0.1527, 0.7846, 0.5262, 0.6841, 0.5205, 0.6841, 0.5197, 0.6797, 0.5254, 0.6797, 0.1779, 0.822, 0.179, 0.8164, 0.1877, 0.8249, 0.8365, 0.8632, 0.8422, 0.8632, 0.8417, 0.8682, 0.836, 0.8682, 0.179, 0.8107, 0.1779, 0.8051, 0.1877, 0.8022, 0.6561, 0.8853, 0.6502, 0.8853, 0.6502, 0.8799, 0.6561, 0.8799, 0.1757, 0.8272, 0.1779, 0.822, 0.1847, 0.832, 0.8372, 0.8588, 0.8429, 0.8588, 0.8422, 0.8632, 0.8365, 0.8632, 0.1804, 0.8384, 0.1757, 0.8272, 0.1847, 0.832, 0.836, 0.8682, 0.8417, 0.8682, 0.8414, 0.8736, 0.8357, 0.8736, 0.1779, 0.8051, 0.1757, 0.7999, 0.1847, 0.7951, 0.5254, 0.6474, 0.5197, 0.6474, 0.5205, 0.643, 0.5262, 0.643, 0.1757, 0.7999, 0.1725, 0.7951, 0.1847, 0.7951, 0.3641, 0.9062, 0.372, 0.9127, 0.3666, 0.9181, 0.1804, 0.8384, 0.1725, 0.832, 0.1757, 0.8272, 0.6581, 0.7625, 0.6522, 0.7625, 0.6523, 0.7569, 0.6581, 0.7569, 0.1804, 0.8384, 0.1684, 0.836, 0.1725, 0.832, 0.658, 0.7737, 0.6522, 0.7736, 0.6522, 0.7682, 0.658, 0.7682, 0.1725, 0.7951, 0.1804, 0.7887, 0.1847, 0.7951, 0.7813, 0.9184, 0.7813, 0.9318, 0.7756, 0.932, 0.7764, 0.9186, 0.1684, 0.7911, 0.1804, 0.7887, 0.1725, 0.7951, 0.8357, 0.885, 0.8414, 0.885, 0.8417, 0.8904, 0.836, 0.8904, 0.1749, 0.8438, 0.1636, 0.8392, 0.1684, 0.836, 0.6561, 0.8748, 0.6503, 0.8749, 0.6503, 0.8704, 0.6561, 0.8704, 0.1684, 0.8481, 0.1583, 0.8413, 0.1636, 0.8392, 0.658, 0.7682, 0.6522, 0.7682, 0.6522, 0.7625, 0.6581, 0.7625, 0.1636, 0.7879, 0.1749, 0.7833, 0.1684, 0.7911, 0.1542, 0.8282, 0.1583, 0.8413, 0.1526, 0.8425, 0.1512, 0.8288, 0.1685, 0.779, 0.1749, 0.7833, 0.1636, 0.7879, 0.5244, 0.6692, 0.5187, 0.6692, 0.5186, 0.6636, 0.5243, 0.6636, 0.1613, 0.8511, 0.1526, 0.8425, 0.1583, 0.8413, 0.5243, 0.6636, 0.5186, 0.6636, 0.5187, 0.6579, 0.5244, 0.6579, 0.1613, 0.8511, 0.1536, 0.8526, 0.1526, 0.8425, 0.5248, 0.6524, 0.5191, 0.6524, 0.5197, 0.6474, 0.5254, 0.6474, 0.1877, 0.8022, 0.1892, 0.8097, 0.179, 0.8107, 0.157, 0.8271, 0.1636, 0.8392, 0.1583, 0.8413, 0.1542, 0.8282, 0.1685, 0.779, 0.1636, 0.7879, 0.1583, 0.7858, 0.8357, 0.8736, 0.8414, 0.8736, 0.8412, 0.8793, 0.8355, 0.8793, 0.1583, 0.7858, 0.1537, 0.7745, 0.1613, 0.776, 0.6581, 0.7787, 0.6522, 0.7786, 0.6522, 0.7736, 0.658, 0.7737, 0.1527, 0.7846, 0.1537, 0.7745, 0.1583, 0.7858, 0.6581, 0.7831, 0.6523, 0.783, 0.6522, 0.7786, 0.6581, 0.7787, 0.1613, 0.776, 0.1685, 0.779, 0.1583, 0.7858, 0.1725, 0.7951, 0.1617, 0.8038, 0.1595, 0.8017, 0.1684, 0.7911, 0.1749, 0.7833, 0.1804, 0.7887, 0.1684, 0.7911, 0.6561, 0.8966, 0.6503, 0.8967, 0.6503, 0.891, 0.6561, 0.891, 0.1847, 0.7951, 0.1877, 0.8022, 0.1779, 0.8051, 0.1206, 0.8107, 0.1103, 0.8097, 0.1119, 0.8022, 0.1892, 0.8174, 0.179, 0.8164, 0.179, 0.8107, 0.1002, 0.9338, 0.1009, 0.9241, 0.106, 0.9236, 0.106, 0.9333, 0.1749, 0.8438, 0.1684, 0.8481, 0.1636, 0.8392, 0.5248, 0.6747, 0.5191, 0.6747, 0.5187, 0.6692, 0.5244, 0.6692, 0.1536, 0.8526, 0.1469, 0.8425, 0.1526, 0.8425, 0.5254, 0.6797, 0.5197, 0.6797, 0.5191, 0.6747, 0.5248, 0.6747, 0.1536, 0.8526, 0.1459, 0.8526, 0.1469, 0.8425, 0.5244, 0.6579, 0.5187, 0.6579, 0.5191, 0.6524, 0.5248, 0.6524, 0.1684, 0.8481, 0.1613, 0.8511, 0.1583, 0.8413, 0.6561, 0.891, 0.6503, 0.891, 0.6502, 0.8853, 0.6561, 0.8853, 0.1804, 0.8384, 0.1749, 0.8438, 0.1684, 0.836, 0.6561, 0.8799, 0.6502, 0.8799, 0.6503, 0.8749, 0.6561, 0.8748, 0.1877, 0.8249, 0.1847, 0.832, 0.1779, 0.822, 0.8355, 0.8793, 0.8412, 0.8793, 0.8414, 0.885, 0.8357, 0.885, 0.1892, 0.8097, 0.1892, 0.8174, 0.179, 0.8107, 0.3793, 0.8764, 0.3809, 0.884, 0.3695, 0.8794, 0.3721, 0.863, 0.3764, 0.8693, 0.3641, 0.8694, 0.3601, 0.8654, 0.3666, 0.8575, 0.3721, 0.863, 0.3641, 0.8694, 0.3601, 0.8654, 0.3721, 0.863, 0.3764, 0.8693, 0.3673, 0.8741, 0.3641, 0.8694, 0.3793, 0.8992, 0.3764, 0.9063, 0.3695, 0.8962, 0.3601, 0.9224, 0.3529, 0.9253, 0.3499, 0.9156, 0.3299, 0.9253, 0.3228, 0.9224, 0.3276, 0.9134, 0.3299, 0.9253, 0.3276, 0.9134, 0.3329, 0.9156, 0.3764, 0.8693, 0.3793, 0.8764, 0.3673, 0.8741, 0.3673, 0.8741, 0.3793, 0.8764, 0.3695, 0.8794, 0.3375, 0.9268, 0.3329, 0.9156, 0.3385, 0.9167, 0.3375, 0.9268, 0.3385, 0.9167, 0.3443, 0.9167, 0.3695, 0.8794, 0.3809, 0.884, 0.3706, 0.885, 0.3706, 0.885, 0.3809, 0.884, 0.3809, 0.8917, 0.3453, 0.9268, 0.3375, 0.9268, 0.3443, 0.9167, 0.3529, 0.9253, 0.3443, 0.9167, 0.3499, 0.9156, 0.3706, 0.8907, 0.3706, 0.885, 0.3809, 0.8917, 0.3695, 0.8962, 0.3706, 0.8907, 0.3809, 0.8917, 0.3601, 0.9224, 0.3499, 0.9156, 0.3553, 0.9134, 0.3666, 0.9181, 0.3553, 0.9134, 0.3601, 0.9103, 0.3695, 0.8962, 0.3764, 0.9063, 0.3673, 0.9015, 0.3673, 0.9015, 0.372, 0.9127, 0.3641, 0.9062, 0.3666, 0.9181, 0.3601, 0.9103, 0.3641, 0.9062, 0.3035, 0.8764, 0.3065, 0.8693, 0.3155, 0.8741, 0.3108, 0.863, 0.3163, 0.8575, 0.3228, 0.8654, 0.3228, 0.8533, 0.3299, 0.8503, 0.3276, 0.8622, 0.3375, 0.8488, 0.3453, 0.8488, 0.3443, 0.8589, 0.3529, 0.8503, 0.3601, 0.8533, 0.35, 0.86, 0.3666, 0.8575, 0.3601, 0.8654, 0.3553, 0.8622, 0.3666, 0.8575, 0.3553, 0.8622, 0.3601, 0.8533, 0.3453, 0.8488, 0.3529, 0.8503, 0.35, 0.86, 0.3163, 0.8575, 0.3228, 0.8533, 0.3228, 0.8654, 0.302, 0.884, 0.3035, 0.8764, 0.3133, 0.8794, 0.3035, 0.8992, 0.302, 0.8917, 0.3133, 0.8962, 0.3108, 0.9127, 0.3065, 0.9063, 0.3187, 0.9062, 0.3228, 0.9103, 0.3163, 0.9181, 0.3187, 0.9062, 0.3187, 0.9062, 0.3163, 0.9181, 0.3108, 0.9127, 0.3065, 0.9063, 0.3155, 0.9015, 0.3187, 0.9062, 0.3065, 0.8693, 0.3108, 0.863, 0.3155, 0.8741, 0.3601, 0.8533, 0.3553, 0.8622, 0.35, 0.86, 0.3453, 0.8488, 0.35, 0.86, 0.3443, 0.8589, 0.3065, 0.9063, 0.3035, 0.8992, 0.3155, 0.9015, 0.3155, 0.9015, 0.3035, 0.8992, 0.3133, 0.8962, 0.3375, 0.8488, 0.3443, 0.8589, 0.3386, 0.8589, 0.3375, 0.8488, 0.3386, 0.8589, 0.3329, 0.86, 0.3133, 0.8962, 0.302, 0.8917, 0.3122, 0.8907, 0.3122, 0.8907, 0.302, 0.8917, 0.302, 0.884, 0.3375, 0.8488, 0.3329, 0.86, 0.3299, 0.8503, 0.3329, 0.86, 0.3276, 0.8622, 0.3299, 0.8503, 0.3122, 0.885, 0.3122, 0.8907, 0.302, 0.884, 0.3133, 0.8794, 0.3122, 0.885, 0.302, 0.884, 0.3228, 0.8533, 0.3276, 0.8622, 0.3228, 0.8654, 0.3108, 0.863, 0.3228, 0.8654, 0.3187, 0.8694, 0.3155, 0.8741, 0.3133, 0.8794, 0.3035, 0.8764, 0.1497, 0.8135, 0.1651, 0.8151, 0.1645, 0.818, 0.401, 0.9163, 0.396, 0.9163, 0.396, 0.9133, 0.4009, 0.9133, 0.4012, 0.9192, 0.3962, 0.9192, 0.396, 0.9163, 0.401, 0.9163, 0.3327, 0.8806, 0.3314, 0.8825, 0.3296, 0.8781, 0.4015, 0.9218, 0.3965, 0.9218, 0.3962, 0.9192, 0.4012, 0.9192, 0.4018, 0.9242, 0.3969, 0.9242, 0.3965, 0.9218, 0.4015, 0.9218, 0.3443, 0.8589, 0.3431, 0.8725, 0.3401, 0.8725, 0.3386, 0.8589, 0.35, 0.86, 0.3461, 0.8731, 0.3431, 0.8725, 0.3443, 0.8589, 0.3553, 0.8622, 0.3489, 0.8743, 0.3461, 0.8731, 0.35, 0.86, 0.7875, 0.9293, 0.7926, 0.9293, 0.7926, 0.9323, 0.7876, 0.9323, 0.7875, 0.9263, 0.7926, 0.9263, 0.7926, 0.9293, 0.7875, 0.9293, 0.7875, 0.9234, 0.7926, 0.9234, 0.7926, 0.9263, 0.7875, 0.9263, 0.7875, 0.9207, 0.7926, 0.9207, 0.7926, 0.9234, 0.7875, 0.9234, 0.7876, 0.9184, 0.7926, 0.9184, 0.7926, 0.9207, 0.7875, 0.9207, 0.1898, 0.8494, 0.1947, 0.8494, 0.1952, 0.8517, 0.1902, 0.8517, 0.1895, 0.8467, 0.1944, 0.8467, 0.1947, 0.8494, 0.1898, 0.8494, 0.1893, 0.8438, 0.1942, 0.8439, 0.1944, 0.8467, 0.1895, 0.8467, 0.1892, 0.8409, 0.1942, 0.8409, 0.1942, 0.8439, 0.1893, 0.8438, 0.1893, 0.8379, 0.1942, 0.8379, 0.1942, 0.8409, 0.1892, 0.8409, 0.1895, 0.835, 0.1944, 0.835, 0.1942, 0.8379, 0.1893, 0.8379, 0.1898, 0.8323, 0.1947, 0.8323, 0.1944, 0.835, 0.1895, 0.835, 0.1902, 0.83, 0.1952, 0.83, 0.1947, 0.8323, 0.1898, 0.8323, 0.7926, 0.9299, 0.7977, 0.9299, 0.7977, 0.9323, 0.7927, 0.9322, 0.7926, 0.9273, 0.7977, 0.9273, 0.7977, 0.9299, 0.7926, 0.9299, 0.7926, 0.9244, 0.7977, 0.9244, 0.7977, 0.9273, 0.7926, 0.9273, 0.7926, 0.9214, 0.7977, 0.9214, 0.7977, 0.9244, 0.7926, 0.9244, 0.7927, 0.9184, 0.7977, 0.9184, 0.7977, 0.9214, 0.7926, 0.9214, 0.9435, 0.9185, 0.9435, 0.9319, 0.9386, 0.9318, 0.9378, 0.9183, 0.1636, 0.7879, 0.157, 0.8, 0.1542, 0.7988, 0.1583, 0.7858, 0.1684, 0.7911, 0.1595, 0.8017, 0.157, 0.8, 0.1636, 0.7879, 0.4015, 0.9048, 0.3965, 0.9048, 0.3969, 0.9024, 0.4018, 0.9024, 0.4012, 0.9074, 0.3962, 0.9074, 0.3965, 0.9048, 0.4015, 0.9048, 0.401, 0.9103, 0.396, 0.9103, 0.3962, 0.9074, 0.4012, 0.9074, 0.4009, 0.9133, 0.396, 0.9133, 0.396, 0.9103, 0.401, 0.9103, 0.3553, 0.8951, 0.3536, 0.8976, 0.3517, 0.8932, 0.3514, 0.8997, 0.3489, 0.9014, 0.347, 0.8979, 0.3461, 0.9025, 0.3431, 0.9031, 0.3427, 0.8992, 0.3401, 0.9031, 0.3371, 0.9025, 0.3382, 0.8987, 0.3343, 0.9014, 0.3343, 0.8966, 0.3362, 0.8979, 0.3343, 0.9014, 0.3317, 0.8997, 0.3343, 0.8966, 0.1398, 0.8017, 0.1424, 0.8, 0.1497, 0.8135, 0.1497, 0.8135, 0.1377, 0.8233, 0.136, 0.8208, 0.1424, 0.8271, 0.1398, 0.8254, 0.1497, 0.8135, 0.1452, 0.7988, 0.1482, 0.7983, 0.1497, 0.8135, 0.136, 0.8063, 0.1377, 0.8038, 0.1497, 0.8135, 0.1348, 0.818, 0.1342, 0.8151, 0.1497, 0.8135, 0.1497, 0.8135, 0.1482, 0.8288, 0.1452, 0.8282, 0.1452, 0.8282, 0.1424, 0.8271, 0.1497, 0.8135, 0.1398, 0.8254, 0.1377, 0.8233, 0.1497, 0.8135, 0.136, 0.8208, 0.1348, 0.818, 0.1497, 0.8135, 0.1342, 0.8151, 0.1342, 0.812, 0.1497, 0.8135, 0.1348, 0.8091, 0.136, 0.8063, 0.1497, 0.8135, 0.1377, 0.8038, 0.1398, 0.8017, 0.1497, 0.8135, 0.357, 0.8893, 0.3564, 0.8923, 0.3526, 0.8911, 0.3306, 0.8911, 0.342, 0.8878, 0.3314, 0.8932, 0.1424, 0.8, 0.1452, 0.7988, 0.1497, 0.8135, 0.3526, 0.8911, 0.342, 0.8878, 0.353, 0.8889, 0.353, 0.8889, 0.342, 0.8878, 0.353, 0.8867, 0.1482, 0.7983, 0.1512, 0.7983, 0.1497, 0.8135, 0.3405, 0.8765, 0.342, 0.8878, 0.3382, 0.8769, 0.3449, 0.8987, 0.342, 0.8878, 0.347, 0.8979, 0.3362, 0.8979, 0.342, 0.8878, 0.3382, 0.8987, 0.3427, 0.8992, 0.342, 0.8878, 0.3449, 0.8987, 0.1617, 0.8233, 0.1497, 0.8135, 0.1634, 0.8208, 0.347, 0.8979, 0.342, 0.8878, 0.3489, 0.8966, 0.3301, 0.8867, 0.342, 0.8878, 0.3301, 0.8889, 0.3505, 0.895, 0.3536, 0.8976, 0.3514, 0.8997, 0.3489, 0.879, 0.342, 0.8878, 0.347, 0.8778, 0.3517, 0.8825, 0.342, 0.8878, 0.3505, 0.8806, 0.1497, 0.8135, 0.1617, 0.8038, 0.1634, 0.8063, 0.3427, 0.8765, 0.342, 0.8878, 0.3405, 0.8765, 0.3517, 0.8932, 0.342, 0.8878, 0.3526, 0.8911, 0.3405, 0.8992, 0.342, 0.8878, 0.3427, 0.8992, 0.3505, 0.8806, 0.342, 0.8878, 0.3489, 0.879, 0.347, 0.8778, 0.342, 0.8878, 0.3449, 0.8769, 0.157, 0.8, 0.1595, 0.8017, 0.1497, 0.8135, 0.3343, 0.879, 0.342, 0.8878, 0.3327, 0.8806, 0.3327, 0.8806, 0.342, 0.8878, 0.3314, 0.8825, 0.1542, 0.8282, 0.1512, 0.8288, 0.1497, 0.8135, 0.3306, 0.8845, 0.342, 0.8878, 0.3301, 0.8867, 0.1645, 0.8091, 0.1651, 0.812, 0.1497, 0.8135, 0.3449, 0.8769, 0.342, 0.8878, 0.3427, 0.8765, 0.3489, 0.8966, 0.342, 0.8878, 0.3505, 0.895, 0.1497, 0.8135, 0.1512, 0.7983, 0.1542, 0.7988, 0.3526, 0.8845, 0.342, 0.8878, 0.3517, 0.8825, 0.353, 0.8867, 0.342, 0.8878, 0.3526, 0.8845, 0.1542, 0.7988, 0.157, 0.8, 0.1497, 0.8135, 0.3314, 0.8932, 0.342, 0.8878, 0.3327, 0.895, 0.1595, 0.8017, 0.1617, 0.8038, 0.1497, 0.8135, 0.3327, 0.895, 0.342, 0.8878, 0.3343, 0.8966, 0.1634, 0.8063, 0.1645, 0.8091, 0.1497, 0.8135, 0.1497, 0.8135, 0.1342, 0.812, 0.1348, 0.8091, 0.3301, 0.8889, 0.342, 0.8878, 0.3306, 0.8911, 0.1595, 0.8254, 0.157, 0.8271, 0.1497, 0.8135, 0.3362, 0.8778, 0.342, 0.8878, 0.3343, 0.879, 0.3382, 0.8769, 0.342, 0.8878, 0.3362, 0.8778, 0.1512, 0.8288, 0.1482, 0.8288, 0.1497, 0.8135, 0.3314, 0.8825, 0.342, 0.8878, 0.3306, 0.8845, 0.157, 0.8271, 0.1542, 0.8282, 0.1497, 0.8135, 0.3343, 0.8966, 0.342, 0.8878, 0.3362, 0.8979, 0.1617, 0.8233, 0.1595, 0.8254, 0.1497, 0.8135, 0.3382, 0.8987, 0.342, 0.8878, 0.3405, 0.8992, 0.1645, 0.818, 0.1634, 0.8208, 0.1497, 0.8135, 0.3505, 0.895, 0.342, 0.8878, 0.3517, 0.8932, 0.1651, 0.812, 0.1651, 0.8151, 0.1497, 0.8135, 0.3564, 0.8834, 0.357, 0.8863, 0.3526, 0.8845, 0.3536, 0.8781, 0.3553, 0.8806, 0.3505, 0.8806, 0.3489, 0.879, 0.3514, 0.8759, 0.3536, 0.8781, 0.3505, 0.8806, 0.3489, 0.879, 0.3536, 0.8781, 0.3553, 0.8806, 0.3517, 0.8825, 0.3505, 0.8806, 0.3564, 0.8923, 0.3553, 0.8951, 0.3526, 0.8911, 0.3489, 0.9014, 0.3461, 0.9025, 0.3449, 0.8987, 0.3371, 0.9025, 0.3343, 0.9014, 0.3362, 0.8979, 0.3371, 0.9025, 0.3362, 0.8979, 0.3382, 0.8987, 0.3553, 0.8806, 0.3564, 0.8834, 0.3517, 0.8825, 0.3517, 0.8825, 0.3564, 0.8834, 0.3526, 0.8845, 0.3401, 0.9031, 0.3382, 0.8987, 0.3405, 0.8992, 0.3401, 0.9031, 0.3405, 0.8992, 0.3427, 0.8992, 0.3526, 0.8845, 0.357, 0.8863, 0.353, 0.8867, 0.353, 0.8867, 0.357, 0.8863, 0.357, 0.8893, 0.3431, 0.9031, 0.3401, 0.9031, 0.3427, 0.8992, 0.3461, 0.9025, 0.3427, 0.8992, 0.3449, 0.8987, 0.353, 0.8889, 0.353, 0.8867, 0.357, 0.8893, 0.3526, 0.8911, 0.353, 0.8889, 0.357, 0.8893, 0.3489, 0.9014, 0.3449, 0.8987, 0.347, 0.8979, 0.3514, 0.8997, 0.347, 0.8979, 0.3489, 0.8966, 0.3526, 0.8911, 0.3553, 0.8951, 0.3517, 0.8932, 0.3517, 0.8932, 0.3536, 0.8976, 0.3505, 0.895, 0.3514, 0.8997, 0.3489, 0.8966, 0.3505, 0.895, 0.3267, 0.8834, 0.3279, 0.8806, 0.3314, 0.8825, 0.3296, 0.8781, 0.3317, 0.8759, 0.3343, 0.879, 0.3343, 0.8743, 0.3371, 0.8731, 0.3362, 0.8778, 0.3401, 0.8725, 0.3431, 0.8725, 0.3427, 0.8765, 0.3461, 0.8731, 0.3489, 0.8743, 0.3449, 0.8769, 0.3514, 0.8759, 0.3489, 0.879, 0.347, 0.8778, 0.3514, 0.8759, 0.347, 0.8778, 0.3489, 0.8743, 0.3431, 0.8725, 0.3461, 0.8731, 0.3449, 0.8769, 0.3317, 0.8759, 0.3343, 0.8743, 0.3343, 0.879, 0.3261, 0.8863, 0.3267, 0.8834, 0.3306, 0.8845, 0.3267, 0.8923, 0.3261, 0.8893, 0.3306, 0.8911, 0.3296, 0.8976, 0.3279, 0.8951, 0.3327, 0.895, 0.3343, 0.8966, 0.3317, 0.8997, 0.3327, 0.895, 0.3327, 0.895, 0.3317, 0.8997, 0.3296, 0.8976, 0.3279, 0.8951, 0.3314, 0.8932, 0.3327, 0.895, 0.3279, 0.8806, 0.3296, 0.8781, 0.3314, 0.8825, 0.3489, 0.8743, 0.347, 0.8778, 0.3449, 0.8769, 0.3431, 0.8725, 0.3449, 0.8769, 0.3427, 0.8765, 0.3279, 0.8951, 0.3267, 0.8923, 0.3314, 0.8932, 0.3314, 0.8932, 0.3267, 0.8923, 0.3306, 0.8911, 0.3401, 0.8725, 0.3427, 0.8765, 0.3405, 0.8765, 0.3401, 0.8725, 0.3405, 0.8765, 0.3382, 0.8769, 0.3306, 0.8911, 0.3261, 0.8893, 0.3301, 0.8889, 0.3301, 0.8889, 0.3261, 0.8893, 0.3261, 0.8863, 0.3401, 0.8725, 0.3382, 0.8769, 0.3371, 0.8731, 0.3382, 0.8769, 0.3362, 0.8778, 0.3371, 0.8731, 0.3301, 0.8867, 0.3301, 0.8889, 0.3261, 0.8863, 0.3306, 0.8845, 0.3301, 0.8867, 0.3261, 0.8863, 0.3343, 0.8743, 0.3362, 0.8778, 0.3343, 0.879, 0.3296, 0.8781, 0.3343, 0.879, 0.3327, 0.8806, 0.3314, 0.8825, 0.3306, 0.8845, 0.3267, 0.8834, 0.3279, 0.8951, 0.3155, 0.9015, 0.3133, 0.8962, 0.3267, 0.8923, 0.3267, 0.8923, 0.3133, 0.8962, 0.3122, 0.8907, 0.3261, 0.8893, 0.09515, 0.9334, 0.09443, 0.9236, 0.1002, 0.9242, 0.1002, 0.9339, 0.1595, 0.8254, 0.1684, 0.836, 0.1636, 0.8392, 0.157, 0.8271, 0.7725, 0.2116, 0.8096, 0.2116, 0.8096, 0.2605, 0.7725, 0.2605, 0.5247, 0.9681, 0.4879, 0.9682, 0.4879, 0.901, 0.5247, 0.901, 0.8467, 0.2604, 0.8096, 0.2604, 0.8096, 0.2117, 0.8467, 0.2116, 0.657, 0.9837, 0.657, 0.9165, 0.7048, 0.9165, 0.7048, 0.9837, 0.5318, 0.6687, 0.5262, 0.6687, 0.5262, 0.643, 0.5318, 0.643, 0.6522, 0.7831, 0.6566, 0.7831, 0.6566, 0.805, 0.6522, 0.805, 0.8373, 0.8999, 0.8429, 0.8999, 0.8429, 0.9256, 0.8373, 0.9256, 0.9292, 0.9402, 0.9249, 0.9404, 0.9249, 0.9186, 0.9292, 0.9183, 0.8452, 0.9402, 0.8452, 0.9183, 0.8672, 0.9183, 0.8672, 0.9403, 0.8929, 0.2408, 0.9152, 0.2408, 0.9152, 0.2629, 0.8929, 0.2629, 0.1972, 0.8836, 0.2029, 0.8836, 0.2029, 0.9093, 0.1972, 0.9093, 0.9249, 0.9403, 0.9205, 0.9402, 0.9205, 0.9183, 0.9249, 0.9184, 0.6504, 0.8967, 0.6561, 0.8967, 0.6561, 0.9224, 0.6504, 0.9224, 0.9292, 0.9186, 0.9335, 0.9183, 0.9335, 0.9402, 0.9292, 0.9404, 0.9372, 0.2408, 0.9372, 0.2627, 0.9152, 0.2627, 0.9152, 0.2408, 0.8929, 0.2629, 0.8707, 0.2629, 0.8707, 0.2408, 0.8929, 0.2408, 0.1972, 0.83, 0.2029, 0.83, 0.2029, 0.8836, 0.1972, 0.8836, 0.2016, 0.9313, 0.1972, 0.9313, 0.1972, 0.9093, 0.2016, 0.9094, 0.4016, 0.9024, 0.396, 0.9024, 0.396, 0.8488, 0.4016, 0.8488, 0.9335, 0.9186, 0.9378, 0.9183, 0.9378, 0.9402, 0.9335, 0.9404, 0.7536, 0.9618, 0.7314, 0.9618, 0.7314, 0.9165, 0.7536, 0.9165, 0.8467, 0.2116, 0.8689, 0.2117, 0.8689, 0.2576, 0.8467, 0.2576, 0.9677, 0.2622, 0.9385, 0.2622, 0.9385, 0.02119, 0.9677, 0.0, 0.8416, 0.8585, 0.809, 0.8588, 0.809, 0.7919, 0.8416, 0.7917, 0.9968, 0.2621, 0.9677, 0.2409, 0.9677, 0.0, 0.9968, 2.916e-06, 0.9385, 0.2408, 0.8707, 0.2408, 0.8707, 0.0, 0.9108, 0.08025, 0.911, 0.08188, 0.9115, 0.08344, 0.9123, 0.08487, 0.9133, 0.08613, 0.9146, 0.08717, 0.916, 0.08794, 0.9176, 0.08841, 0.9193, 0.08857, 0.9209, 0.08841, 0.9225, 0.08794, 0.924, 0.08717, 0.9252, 0.08613, 0.9263, 0.08487, 0.9271, 0.08344, 0.9275, 0.08188, 0.9277, 0.08025, 0.9385, 3.203e-06, 0.7588, 0.9202, 0.766, 0.9314, 0.7569, 0.9214, 0.7569, 0.9214, 0.766, 0.9314, 0.7552, 0.9226, 0.7552, 0.9226, 0.766, 0.9314, 0.7536, 0.9237, 0.6504, 0.9313, 0.6567, 0.9224, 0.6523, 0.9324, 0.6523, 0.9324, 0.6567, 0.9224, 0.6545, 0.9331, 0.6545, 0.9331, 0.6567, 0.9224, 0.6567, 0.9334, 0.7875, 0.9184, 0.7875, 0.9305, 0.7855, 0.9191, 0.7855, 0.9191, 0.7875, 0.9305, 0.7834, 0.9198, 0.7834, 0.9198, 0.7875, 0.9305, 0.7813, 0.9205, 0.1063, 0.9022, 0.1063, 0.9136, 0.104, 0.9023, 0.104, 0.9023, 0.1063, 0.9136, 0.1019, 0.9029, 0.1019, 0.9029, 0.1063, 0.9136, 0.09988, 0.9038, 0.09988, 0.9038, 0.1063, 0.9136, 0.0981, 0.9052, 0.0981, 0.9052, 0.1063, 0.9136, 0.09661, 0.9068, 0.09661, 0.9068, 0.1063, 0.9136, 0.09548, 0.9087, 0.09548, 0.9087, 0.1063, 0.9136, 0.09474, 0.9108, 0.09474, 0.9108, 0.1063, 0.9136, 0.09443, 0.9129, 0.09443, 0.9129, 0.1063, 0.9136, 0.09455, 0.9151, 0.09455, 0.9151, 0.1063, 0.9136, 0.0951, 0.9173, 0.0951, 0.9173, 0.1063, 0.9136, 0.09606, 0.9193, 0.09606, 0.9193, 0.1063, 0.9136, 0.0974, 0.921, 0.0974, 0.921, 0.1063, 0.9136, 0.09906, 0.9225, 0.09906, 0.9225, 0.1063, 0.9136, 0.101, 0.9236, 0.809, 0.9184, 0.809, 0.9301, 0.8068, 0.9188, 0.8068, 0.9188, 0.809, 0.9301, 0.8046, 0.9192, 0.7977, 0.9276, 0.8041, 0.9184, 0.7997, 0.9285, 0.7997, 0.9285, 0.8041, 0.9184, 0.8019, 0.9291, 0.8019, 0.9291, 0.8041, 0.9184, 0.8041, 0.9292, 0.766, 0.9165, 0.766, 0.9314, 0.7644, 0.9172, 0.7644, 0.9172, 0.766, 0.9314, 0.7626, 0.9181, 0.7626, 0.9181, 0.766, 0.9314, 0.7607, 0.9191, 0.7607, 0.9191, 0.766, 0.9314, 0.7588, 0.9202, 0.8437, 0.7917, 0.8437, 0.8379, 0.8434, 0.8379, 0.8434, 0.7917, 0.8434, 0.7917, 0.8434, 0.8379, 0.843, 0.8379, 0.843, 0.7917, 0.843, 0.7917, 0.843, 0.8379, 0.8426, 0.838, 0.8426, 0.7917, 0.8426, 0.7917, 0.8426, 0.838, 0.8423, 0.838, 0.8423, 0.7918, 0.5318, 0.7195, 0.5318, 0.7693, 0.5315, 0.7692, 0.5315, 0.7195, 0.5315, 0.7195, 0.5315, 0.7692, 0.5312, 0.7692, 0.5312, 0.7194, 0.5312, 0.7194, 0.5312, 0.7692, 0.5308, 0.7691, 0.5308, 0.7193, 0.5308, 0.7193, 0.5308, 0.7691, 0.5304, 0.769, 0.5304, 0.7193, 0.5304, 0.7193, 0.5304, 0.769, 0.53, 0.7689, 0.53, 0.7192, 0.53, 0.7192, 0.53, 0.7689, 0.5296, 0.7689, 0.5296, 0.7191, 0.5296, 0.7191, 0.5296, 0.7689, 0.5293, 0.7688, 0.5293, 0.7191, 0.5293, 0.7191, 0.5293, 0.7688, 0.529, 0.7687, 0.529, 0.719, 0.5298, 0.8988, 0.5298, 0.9447, 0.5295, 0.9448, 0.5295, 0.8988, 0.5295, 0.8988, 0.5295, 0.9448, 0.5291, 0.9448, 0.5291, 0.8988, 0.5291, 0.8988, 0.5291, 0.9448, 0.5287, 0.9448, 0.5287, 0.8989, 0.5287, 0.8989, 0.5287, 0.9448, 0.5283, 0.9448, 0.5283, 0.8989, 0.5283, 0.8989, 0.5283, 0.9448, 0.5279, 0.9448, 0.5279, 0.8988, 0.5279, 0.8988, 0.5279, 0.9448, 0.5276, 0.9447, 0.5276, 0.8988, 0.5276, 0.8988, 0.5276, 0.9447, 0.5272, 0.9447, 0.5272, 0.8988, 0.5272, 0.8988, 0.5272, 0.9447, 0.5269, 0.9446, 0.5269, 0.8987, 0.529, 0.719, 0.529, 0.6693, 0.5293, 0.6692, 0.5293, 0.7189, 0.5293, 0.7189, 0.5293, 0.6692, 0.5297, 0.6691, 0.5297, 0.7189, 0.5297, 0.7189, 0.5297, 0.6691, 0.53, 0.6691, 0.53, 0.7188, 0.53, 0.7188, 0.53, 0.6691, 0.5304, 0.669, 0.5304, 0.7187, 0.5304, 0.7187, 0.5304, 0.669, 0.5308, 0.6689, 0.5308, 0.7187, 0.5308, 0.7187, 0.5308, 0.6689, 0.5312, 0.6688, 0.5312, 0.7186, 0.5312, 0.7186, 0.5312, 0.6688, 0.5315, 0.6688, 0.5315, 0.7185, 0.5315, 0.7185, 0.5315, 0.6688, 0.5318, 0.6687, 0.5318, 0.7185, 0.8452, 0.7918, 0.8452, 0.838, 0.8449, 0.8379, 0.8449, 0.7917, 0.8449, 0.7917, 0.8449, 0.8379, 0.8445, 0.8379, 0.8445, 0.7917, 0.5232, 0.7682, 0.5231, 0.7678, 0.5231, 0.7674, 0.5232, 0.767, 0.5233, 0.7667, 0.5235, 0.7663, 0.5238, 0.7661, 0.5241, 0.7658, 0.5245, 0.7657, 0.5249, 0.7656, 0.5253, 0.7656, 0.5257, 0.7657, 0.526, 0.7658, 0.5264, 0.7661, 0.5266, 0.7663, 0.5269, 0.7667, 0.527, 0.767, 0.5271, 0.7674, 0.5271, 0.7678, 0.527, 0.7682, 0.5269, 0.7685, 0.5266, 0.7689, 0.5264, 0.7691, 0.526, 0.7693, 0.5257, 0.7695, 0.5253, 0.7696, 0.5249, 0.7696, 0.5245, 0.7695, 0.5241, 0.7693, 0.5238, 0.7691, 0.5235, 0.7689, 0.5233, 0.7685, 0.8445, 0.7917, 0.8445, 0.8379, 0.8441, 0.8379, 0.8441, 0.7917, 0.8441, 0.7917, 0.8441, 0.8379, 0.8437, 0.8379, 0.8437, 0.7917, 0.6568, 0.8119, 0.6567, 0.8123, 0.6565, 0.8126, 0.6563, 0.813, 0.656, 0.8132, 0.6557, 0.8134, 0.6553, 0.8136, 0.655, 0.8137, 0.6546, 0.8137, 0.6542, 0.8136, 0.6538, 0.8134, 0.6535, 0.8132, 0.6532, 0.813, 0.653, 0.8126, 0.6528, 0.8123, 0.6528, 0.8119, 0.6528, 0.8115, 0.6528, 0.8111, 0.653, 0.8108, 0.6532, 0.8104, 0.6535, 0.8102, 0.6538, 0.8099, 0.6542, 0.8098, 0.6546, 0.8097, 0.655, 0.8097, 0.6553, 0.8098, 0.6557, 0.8099, 0.656, 0.8102, 0.6563, 0.8104, 0.6565, 0.8108, 0.6567, 0.8111, 0.6568, 0.8115, 0.5112, 0.7636, 0.5129, 0.7636, 0.5131, 0.7653, 0.5115, 0.7666, 0.5266, 0.7631, 0.5279, 0.7639, 0.5249, 0.7656, 0.5248, 0.7641, 0.5091, 0.7636, 0.5112, 0.7636, 0.5115, 0.7666, 0.5095, 0.767, 0.396, 0.9286, 0.3977, 0.9276, 0.3977, 0.9296, 0.5248, 0.7621, 0.5266, 0.7631, 0.5248, 0.7641, 0.5073, 0.7636, 0.5091, 0.7636, 0.5095, 0.767, 0.5076, 0.7665, 0.5202, 0.7601, 0.5209, 0.7616, 0.5175, 0.7616, 0.5182, 0.7601, 0.5212, 0.7636, 0.5209, 0.7656, 0.5175, 0.7656, 0.5172, 0.7636, 0.3977, 0.9296, 0.3977, 0.9276, 0.3995, 0.9286, 0.5248, 0.7621, 0.5248, 0.7641, 0.5231, 0.7631, 0.5209, 0.7616, 0.5212, 0.7636, 0.5172, 0.7636, 0.5175, 0.7616, 0.5209, 0.7656, 0.5202, 0.767, 0.5182, 0.767, 0.5175, 0.7656, 0.5073, 0.7653, 0.5057, 0.7665, 0.5053, 0.7634, 0.5071, 0.7635, 0.5036, 0.767, 0.5017, 0.7666, 0.5014, 0.7635, 0.5032, 0.7634, 0.3995, 0.9286, 0.3977, 0.9276, 0.3995, 0.9266, 0.5248, 0.7621, 0.5231, 0.7631, 0.5231, 0.7611, 0.5057, 0.7665, 0.5036, 0.767, 0.5032, 0.7634, 0.5053, 0.7634, 0.4008, 0.9293, 0.3995, 0.9286, 0.3995, 0.9266, 0.4008, 0.9259, 0.5032, 0.7634, 0.5014, 0.7635, 0.5017, 0.7606, 0.5036, 0.7601, 0.3995, 0.9266, 0.3977, 0.9276, 0.3977, 0.9256, 0.5248, 0.7621, 0.5231, 0.7611, 0.5248, 0.7601, 0.5053, 0.7634, 0.5032, 0.7634, 0.5036, 0.7601, 0.5057, 0.7606, 0.4008, 0.9259, 0.3995, 0.9266, 0.3977, 0.9256, 0.3978, 0.9242, 0.5071, 0.7635, 0.5053, 0.7634, 0.5057, 0.7606, 0.5073, 0.7619, 0.3977, 0.9256, 0.3977, 0.9276, 0.396, 0.9266, 0.5248, 0.7621, 0.5248, 0.7601, 0.5266, 0.7611, 0.5169, 0.7616, 0.5172, 0.7636, 0.5131, 0.7636, 0.5134, 0.7616, 0.5169, 0.7656, 0.5162, 0.767, 0.5142, 0.767, 0.5134, 0.7656, 0.5162, 0.7601, 0.5169, 0.7616, 0.5134, 0.7616, 0.5142, 0.7601, 0.5172, 0.7636, 0.5169, 0.7656, 0.5134, 0.7656, 0.5131, 0.7636, 0.5248, 0.7621, 0.5266, 0.7611, 0.5266, 0.7631, 0.5076, 0.7606, 0.5095, 0.7601, 0.5091, 0.7636, 0.5073, 0.7636, 0.5115, 0.7606, 0.5131, 0.7618, 0.5129, 0.7636, 0.5112, 0.7636, 0.5266, 0.7611, 0.5279, 0.7604, 0.5279, 0.7639, 0.5266, 0.7631, 0.5095, 0.7601, 0.5115, 0.7606, 0.5112, 0.7636, 0.5091, 0.7636, 0.396, 0.9266, 0.3977, 0.9276, 0.396, 0.9286, 0.9026, 0.9242, 0.9025, 0.9225, 0.8938, 0.9225, 0.8938, 0.9242, 0.9025, 0.9225, 0.9024, 0.921, 0.8937, 0.921, 0.8938, 0.9225, 0.9024, 0.921, 0.9023, 0.9196, 0.8935, 0.9196, 0.8937, 0.921, 0.9023, 0.9196, 0.9021, 0.9183, 0.8933, 0.9183, 0.8935, 0.9196, 0.9205, 0.9301, 0.9205, 0.9288, 0.9115, 0.9288, 0.9115, 0.9301, 0.9205, 0.9288, 0.9205, 0.9273, 0.9115, 0.9273, 0.9115, 0.9288, 0.9205, 0.9273, 0.9205, 0.9258, 0.9115, 0.9258, 0.9115, 0.9273, 0.9205, 0.9258, 0.9205, 0.9241, 0.9115, 0.9241, 0.9115, 0.9258, 0.9205, 0.9241, 0.9205, 0.9225, 0.9115, 0.9225, 0.9115, 0.9241, 0.9205, 0.9225, 0.9205, 0.921, 0.9115, 0.921, 0.9115, 0.9225, 0.9205, 0.921, 0.9205, 0.9195, 0.9115, 0.9195, 0.9115, 0.921, 0.9205, 0.9195, 0.9205, 0.9183, 0.9115, 0.9183, 0.9115, 0.9195, 0.8841, 0.9183, 0.8843, 0.9196, 0.8931, 0.9196, 0.8929, 0.9183, 0.8843, 0.9196, 0.8845, 0.9211, 0.8932, 0.9211, 0.8931, 0.9196, 0.8845, 0.9211, 0.8845, 0.9227, 0.8933, 0.9227, 0.8932, 0.9211, 0.8845, 0.9227, 0.8846, 0.9244, 0.8933, 0.9244, 0.8933, 0.9227, 0.8846, 0.9244, 0.8845, 0.926, 0.8933, 0.926, 0.8933, 0.9244, 0.8845, 0.926, 0.8844, 0.9275, 0.8931, 0.9275, 0.8933, 0.926, 0.8844, 0.9275, 0.8842, 0.9289, 0.893, 0.9289, 0.8931, 0.9275, 0.8842, 0.9289, 0.884, 0.9301, 0.8927, 0.9301, 0.893, 0.9289, 0.9115, 0.9301, 0.9115, 0.9288, 0.9026, 0.9288, 0.9026, 0.9301, 0.9115, 0.9288, 0.9115, 0.9274, 0.9026, 0.9274, 0.9026, 0.9288, 0.9115, 0.9274, 0.9115, 0.9258, 0.9026, 0.9258, 0.9026, 0.9274, 0.9115, 0.9258, 0.9115, 0.9242, 0.9026, 0.9242, 0.9026, 0.9258, 0.9115, 0.9242, 0.9115, 0.9226, 0.9026, 0.9226, 0.9026, 0.9242, 0.9115, 0.9226, 0.9115, 0.921, 0.9026, 0.921, 0.9026, 0.9226, 0.9115, 0.921, 0.9115, 0.9196, 0.9026, 0.9196, 0.9026, 0.921, 0.9115, 0.9196, 0.9115, 0.9183, 0.9026, 0.9183, 0.9026, 0.9196, 0.9021, 0.9301, 0.9023, 0.9288, 0.8935, 0.9288, 0.8933, 0.9301, 0.9023, 0.9288, 0.9025, 0.9274, 0.8937, 0.9274, 0.8935, 0.9288, 0.9025, 0.9274, 0.9026, 0.9258, 0.8938, 0.9258, 0.8937, 0.9274, 0.9026, 0.9258, 0.9026, 0.9242, 0.8938, 0.9242, 0.8938, 0.9258, 0.8672, 0.9258, 0.8672, 0.9274, 0.8675, 0.929, 0.8682, 0.9305, 0.8691, 0.9319, 0.8702, 0.933, 0.8716, 0.9339, 0.8731, 0.9346, 0.8748, 0.9349, 0.8764, 0.9349, 0.878, 0.9346, 0.8796, 0.9339, 0.8809, 0.933, 0.8821, 0.9319, 0.883, 0.9305, 0.8836, 0.929, 0.884, 0.9274, 0.884, 0.9258, 0.8836, 0.9242, 0.883, 0.9227, 0.8821, 0.9213, 0.8809, 0.9202, 0.8796, 0.9193, 0.878, 0.9186, 0.8764, 0.9183, 0.8748, 0.9183, 0.8731, 0.9186, 0.8716, 0.9193, 0.8702, 0.9202, 0.8691, 0.9213, 0.8682, 0.9227, 0.8675, 0.9242, 0.6605, 0.7014, 0.6522, 0.7014, 0.6541, 0.6373, 0.6586, 0.6373, 0.9871, 0.812, 1.0, 0.812, 1.0, 0.8768, 0.9952, 0.8768, 0.6522, 0.5725, 0.6605, 0.5725, 0.6586, 0.6373, 0.6541, 0.6373, 0.6568, 0.8051, 0.6568, 0.8097, 0.6522, 0.8097, 0.6522, 0.805, 0.9385, 3.203e-06, 0.9277, 0.08025, 0.9275, 0.07863, 0.9271, 0.07707, 0.9263, 0.07563, 0.9252, 0.07437, 0.924, 0.07334, 0.9225, 0.07257, 0.9209, 0.0721, 0.9193, 0.07194, 0.9176, 0.0721, 0.916, 0.07257, 0.9146, 0.07334, 0.9133, 0.07437, 0.9123, 0.07563, 0.9115, 0.07707, 0.911, 0.07863, 0.9108, 0.08025, 0.8707, 0.0, 0.6522, 0.5576, 0.6605, 0.5576, 0.6605, 0.5725, 0.6522, 0.5725, 0.5315, 0.6227, 0.5186, 0.6227, 0.5267, 0.5578, 0.5315, 0.5578, 0.9871, 0.7917, 0.9965, 0.7969, 1.0, 0.812, 0.9871, 0.812, 0.7756, 0.9184, 0.7756, 0.9285, 0.7674, 0.9285, 0.7674, 0.9184, 0.5186, 0.6227, 0.5315, 0.6227, 0.528, 0.6378, 0.5186, 0.643])
me_interior.materials.append(mat_interior)
me_interior.use_remesh_preserve_volume = False
me_interior.use_remesh_preserve_attributes = False
me_interior.use_mirror_vertex_groups = False
me_interior.update()
me_backright = bpy.data.meshes.new('backRight')
me_backright.from_pydata([(-0.09882, -0.2256, 7.451e-09), (0.09882, -0.2256, 3.725e-08), (0.09882, -0.2212, -0.04401), (-0.09882, -0.2212, -0.04401), (0.09882, -0.2084, -0.08632), (-0.09882, -0.2084, -0.08632), (0.09882, -0.1876, -0.1253), (-0.09882, -0.1876, -0.1253), (0.09882, -0.1595, -0.1595), (-0.09882, -0.1595, -0.1595), (0.09882, -0.1253, -0.1876), (-0.09882, -0.1253, -0.1876), (0.09882, -0.08632, -0.2084), (-0.09882, -0.08632, -0.2084), (0.09882, -0.04401, -0.2212), (-0.09882, -0.04401, -0.2212), (0.09882, 1.192e-07, -0.2256), (-0.09882, 1.192e-07, -0.2256), (0.09882, 0.04401, -0.2212), (-0.09882, 0.04401, -0.2212), (0.09882, 0.08632, -0.2084), (-0.09882, 0.08632, -0.2084), (0.09882, 0.1253, -0.1876), (-0.09882, 0.1253, -0.1876), (0.09882, 0.1595, -0.1595), (-0.09882, 0.1595, -0.1595), (0.09882, 0.1876, -0.1253), (-0.09882, 0.1876, -0.1253), (0.09882, 0.2084, -0.08632), (-0.09882, 0.2084, -0.08632), (0.09882, 0.2212, -0.04401), (-0.09882, 0.2212, -0.04401), (0.09882, 0.2256, 1.267e-07), (-0.09882, 0.2256, 9.686e-08), (0.09882, 0.2212, 0.04401), (-0.09882, 0.2212, 0.04401), (0.09882, 0.2084, 0.08632), (-0.09882, 0.2084, 0.08632), (0.09882, 0.1876, 0.1253), (-0.09882, 0.1876, 0.1253), (0.09882, 0.1595, 0.1595), (-0.09882, 0.1595, 0.1595), (0.09882, 0.1253, 0.1876), (-0.09882, 0.1253, 0.1876), (0.09882, 0.08632, 0.2084), (-0.09882, 0.08632, 0.2084), (0.09882, 0.04401, 0.2212), (-0.09882, 0.04401, 0.2212), (0.09882, -1.192e-07, 0.2256), (-0.09882, -1.192e-07, 0.2256), (0.09882, -0.04401, 0.2212), (-0.09882, -0.04401, 0.2212), (0.09882, -0.08632, 0.2084), (-0.09882, -0.08632, 0.2084), (0.09882, -0.1253, 0.1876), (-0.09882, -0.1253, 0.1876), (0.09882, -0.1595, 0.1595), (-0.09882, -0.1595, 0.1595), (0.09882, -0.1876, 0.1253), (-0.09882, -0.1876, 0.1253), (0.09882, -0.2084, 0.08632), (-0.09882, -0.2084, 0.08632), (0.09882, -0.2212, 0.04401), (-0.09882, -0.2212, 0.04401)], [], [(3, 0, 63, 61, 59, 57, 55, 53, 51, 49, 47, 45, 43, 41, 39, 37, 35, 33, 31, 29, 27, 25, 23, 21, 19, 17, 15, 13, 11, 9, 7, 5), (58, 59, 61, 60), (56, 57, 59, 58), (54, 55, 57, 56), (52, 53, 55, 54), (50, 51, 53, 52), (48, 49, 51, 50), (46, 47, 49, 48), (44, 45, 47, 46), (42, 43, 45, 44), (40, 41, 43, 42), (38, 39, 41, 40), (36, 37, 39, 38), (34, 35, 37, 36), (32, 33, 35, 34), (30, 31, 33, 32), (28, 29, 31, 30), (26, 27, 29, 28), (24, 25, 27, 26), (22, 23, 25, 24), (20, 21, 23, 22), (18, 19, 21, 20), (16, 17, 19, 18), (14, 15, 17, 16), (12, 13, 15, 14), (10, 11, 13, 12), (8, 9, 11, 10), (6, 7, 9, 8), (1, 2, 4, 6, 8, 10, 12, 14, 16, 18, 20, 22, 24, 26, 28, 30, 32, 34, 36, 38, 40, 42, 44, 46, 48, 50, 52, 54, 56, 58, 60, 62), (4, 5, 7, 6), (62, 63, 0, 1), (2, 3, 5, 4), (1, 0, 3, 2), (60, 61, 63, 62)])
_uv = me_backright.uv_layers.new(name='UVMap')
_uv.uv.foreach_set('vector', [0.5195, 0.6755, 0.5269, 0.6755, 0.5342, 0.677, 0.541, 0.6799, 0.5471, 0.684, 0.5524, 0.6893, 0.5565, 0.6956, 0.5593, 0.7025, 0.5608, 0.7099, 0.5608, 0.7174, 0.5593, 0.7247, 0.5565, 0.7317, 0.5524, 0.7379, 0.5471, 0.7432, 0.541, 0.7474, 0.5342, 0.7503, 0.5269, 0.7517, 0.5195, 0.7517, 0.5122, 0.7503, 0.5054, 0.7474, 0.4992, 0.7432, 0.494, 0.7379, 0.4899, 0.7317, 0.4871, 0.7248, 0.4856, 0.7174, 0.4856, 0.7099, 0.4871, 0.7025, 0.4899, 0.6956, 0.494, 0.6894, 0.4992, 0.684, 0.5054, 0.6799, 0.5122, 0.677, 0.8364, 0.8034, 0.8033, 0.8034, 0.8033, 0.7968, 0.8364, 0.7968, 0.8364, 0.8093, 0.8033, 0.8093, 0.8033, 0.8034, 0.8364, 0.8034, 0.6844, 0.8543, 0.7176, 0.8543, 0.7176, 0.86, 0.6844, 0.86, 0.6844, 0.8478, 0.7176, 0.8478, 0.7176, 0.8543, 0.6844, 0.8543, 0.6844, 0.8406, 0.7176, 0.8406, 0.7176, 0.8478, 0.6844, 0.8478, 0.6844, 0.8332, 0.7176, 0.8332, 0.7176, 0.8406, 0.6844, 0.8406, 0.6844, 0.8257, 0.7176, 0.8257, 0.7176, 0.8332, 0.6844, 0.8332, 0.6844, 0.8185, 0.7176, 0.8185, 0.7176, 0.8257, 0.6844, 0.8257, 0.6844, 0.8118, 0.7176, 0.8118, 0.7176, 0.8185, 0.6844, 0.8185, 0.6844, 0.8059, 0.7176, 0.8059, 0.7176, 0.8118, 0.6844, 0.8118, 0.6844, 0.7576, 0.6513, 0.7576, 0.6513, 0.7517, 0.6844, 0.7517, 0.6844, 0.7642, 0.6513, 0.7642, 0.6513, 0.7576, 0.6844, 0.7576, 0.6844, 0.7715, 0.6513, 0.7715, 0.6513, 0.7642, 0.6844, 0.7642, 0.6844, 0.7789, 0.6513, 0.7789, 0.6513, 0.7715, 0.6844, 0.7715, 0.6844, 0.7864, 0.6513, 0.7864, 0.6513, 0.7789, 0.6844, 0.7789, 0.6844, 0.7935, 0.6513, 0.7935, 0.6513, 0.7864, 0.6844, 0.7864, 0.6844, 0.8001, 0.6513, 0.8001, 0.6513, 0.7935, 0.6844, 0.7935, 0.6844, 0.8059, 0.6513, 0.8059, 0.6513, 0.8001, 0.6844, 0.8001, 0.585, 0.7576, 0.5519, 0.7576, 0.5519, 0.7517, 0.585, 0.7517, 0.585, 0.7642, 0.5519, 0.7642, 0.5519, 0.7576, 0.585, 0.7576, 0.585, 0.7714, 0.5519, 0.7714, 0.5519, 0.7642, 0.585, 0.7642, 0.585, 0.7789, 0.5519, 0.7789, 0.5519, 0.7714, 0.585, 0.7714, 0.585, 0.7863, 0.5519, 0.7863, 0.5519, 0.7789, 0.585, 0.7789, 0.585, 0.7935, 0.5519, 0.7935, 0.5519, 0.7863, 0.585, 0.7863, 0.585, 0.8001, 0.5519, 0.8001, 0.5519, 0.7935, 0.585, 0.7935, 0.585, 0.8059, 0.5519, 0.8059, 0.5519, 0.8001, 0.585, 0.8001, 0.8364, 0.7609, 0.8033, 0.7609, 0.8033, 0.7551, 0.8364, 0.7551, 0.6772, 0.7517, 0.6698, 0.7517, 0.6625, 0.7503, 0.6557, 0.7474, 0.6495, 0.7432, 0.6443, 0.7379, 0.6402, 0.7317, 0.6374, 0.7247, 0.6359, 0.7174, 0.6359, 0.7099, 0.6374, 0.7025, 0.6402, 0.6956, 0.6443, 0.6893, 0.6495, 0.684, 0.6557, 0.6799, 0.6625, 0.677, 0.6698, 0.6755, 0.6772, 0.6755, 0.6845, 0.677, 0.6913, 0.6799, 0.6975, 0.684, 0.7027, 0.6894, 0.7068, 0.6956, 0.7096, 0.7025, 0.7111, 0.7099, 0.7111, 0.7174, 0.7096, 0.7248, 0.7068, 0.7317, 0.7027, 0.7379, 0.6975, 0.7432, 0.6913, 0.7474, 0.6845, 0.7503, 0.8364, 0.7675, 0.8033, 0.7675, 0.8033, 0.7609, 0.8364, 0.7609, 0.8364, 0.7896, 0.8033, 0.7896, 0.8033, 0.7821, 0.8364, 0.7821, 0.8364, 0.7746, 0.8033, 0.7746, 0.8033, 0.7675, 0.8364, 0.7675, 0.8364, 0.7821, 0.8033, 0.7821, 0.8033, 0.7746, 0.8364, 0.7746, 0.8364, 0.7968, 0.8033, 0.7968, 0.8033, 0.7896, 0.8364, 0.7896])
me_backright.materials.append(mat_car)
me_backright.use_remesh_preserve_volume = False
me_backright.use_remesh_preserve_attributes = False
me_backright.use_mirror_vertex_groups = False
me_backright.update()
me_backleft = bpy.data.meshes.new('backLeft')
me_backleft.from_pydata([(0.09882, -0.2256, 3.725e-08), (-0.09882, -0.2256, 7.451e-09), (0.09882, -0.2212, -0.04401), (-0.09882, -0.2212, -0.04401), (0.09882, -0.2084, -0.08632), (-0.09882, -0.2084, -0.08632), (0.09882, -0.1876, -0.1253), (-0.09882, -0.1876, -0.1253), (0.09882, -0.1595, -0.1595), (-0.09882, -0.1595, -0.1595), (0.09882, -0.1253, -0.1876), (-0.09882, -0.1253, -0.1876), (0.09882, -0.08632, -0.2084), (-0.09882, -0.08632, -0.2084), (0.09882, -0.04401, -0.2212), (-0.09882, -0.04401, -0.2212), (0.09882, 0.0, -0.2256), (-0.09882, 0.0, -0.2256), (0.09882, 0.04401, -0.2212), (-0.09882, 0.04401, -0.2212), (0.09882, 0.08632, -0.2084), (-0.09882, 0.08632, -0.2084), (0.09882, 0.1253, -0.1876), (-0.09882, 0.1253, -0.1876), (0.09882, 0.1595, -0.1595), (-0.09882, 0.1595, -0.1595), (0.09882, 0.1876, -0.1253), (-0.09882, 0.1876, -0.1253), (0.09882, 0.2084, -0.08632), (-0.09882, 0.2084, -0.08632), (0.09882, 0.2212, -0.04401), (-0.09882, 0.2212, -0.04401), (0.09882, 0.2256, 1.267e-07), (-0.09882, 0.2256, 9.686e-08), (0.09882, 0.2212, 0.04401), (-0.09882, 0.2212, 0.04401), (0.09882, 0.2084, 0.08632), (-0.09882, 0.2084, 0.08632), (0.09882, 0.1876, 0.1253), (-0.09882, 0.1876, 0.1253), (0.09882, 0.1595, 0.1595), (-0.09882, 0.1595, 0.1595), (0.09882, 0.1253, 0.1876), (-0.09882, 0.1253, 0.1876), (0.09882, 0.08632, 0.2084), (-0.09882, 0.08632, 0.2084), (0.09882, 0.04401, 0.2212), (-0.09882, 0.04401, 0.2212), (0.09882, -2.384e-07, 0.2256), (-0.09882, -2.384e-07, 0.2256), (0.09882, -0.04401, 0.2212), (-0.09882, -0.04401, 0.2212), (0.09882, -0.08632, 0.2084), (-0.09882, -0.08632, 0.2084), (0.09882, -0.1253, 0.1876), (-0.09882, -0.1253, 0.1876), (0.09882, -0.1595, 0.1595), (-0.09882, -0.1595, 0.1595), (0.09882, -0.1876, 0.1253), (-0.09882, -0.1876, 0.1253), (0.09882, -0.2084, 0.08632), (-0.09882, -0.2084, 0.08632), (0.09882, -0.2212, 0.04401), (-0.09882, -0.2212, 0.04401)], [], [(0, 1, 3, 2), (2, 3, 5, 4), (4, 5, 7, 6), (6, 7, 9, 8), (8, 9, 11, 10), (10, 11, 13, 12), (12, 13, 15, 14), (14, 15, 17, 16), (16, 17, 19, 18), (18, 19, 21, 20), (20, 21, 23, 22), (22, 23, 25, 24), (24, 25, 27, 26), (26, 27, 29, 28), (28, 29, 31, 30), (30, 31, 33, 32), (32, 33, 35, 34), (34, 35, 37, 36), (36, 37, 39, 38), (38, 39, 41, 40), (40, 41, 43, 42), (42, 43, 45, 44), (44, 45, 47, 46), (46, 47, 49, 48), (48, 49, 51, 50), (50, 51, 53, 52), (52, 53, 55, 54), (54, 55, 57, 56), (56, 57, 59, 58), (58, 59, 61, 60), (3, 1, 63, 61, 59, 57, 55, 53, 51, 49, 47, 45, 43, 41, 39, 37, 35, 33, 31, 29, 27, 25, 23, 21, 19, 17, 15, 13, 11, 9, 7, 5), (60, 61, 63, 62), (62, 63, 1, 0), (0, 2, 4, 6, 8, 10, 12, 14, 16, 18, 20, 22, 24, 26, 28, 30, 32, 34, 36, 38, 40, 42, 44, 46, 48, 50, 52, 54, 56, 58, 60, 62)])
_uv = me_backleft.uv_layers.new(name='UVMap')
_uv.uv.foreach_set('vector', [0.8122, 0.7061, 0.8453, 0.7061, 0.8453, 0.7136, 0.8122, 0.7136, 0.8122, 0.7136, 0.8453, 0.7136, 0.8453, 0.7208, 0.8122, 0.7208, 0.8122, 0.7208, 0.8453, 0.7208, 0.8453, 0.7273, 0.8122, 0.7273, 0.8122, 0.7273, 0.8453, 0.7273, 0.8453, 0.7331, 0.8122, 0.7331, 0.5188, 0.8059, 0.4856, 0.8059, 0.4856, 0.8001, 0.5188, 0.8001, 0.5188, 0.8001, 0.4856, 0.8001, 0.4856, 0.7935, 0.5188, 0.7935, 0.5188, 0.7935, 0.4856, 0.7935, 0.4856, 0.7863, 0.5188, 0.7863, 0.5188, 0.7863, 0.4856, 0.7863, 0.4856, 0.7789, 0.5188, 0.7789, 0.5188, 0.7789, 0.4856, 0.7789, 0.4856, 0.7714, 0.5188, 0.7714, 0.5188, 0.7714, 0.4856, 0.7714, 0.4856, 0.7642, 0.5188, 0.7642, 0.5188, 0.7642, 0.4856, 0.7642, 0.4856, 0.7576, 0.5188, 0.7576, 0.5188, 0.7576, 0.4856, 0.7576, 0.4856, 0.7517, 0.5188, 0.7517, 0.6513, 0.8059, 0.6182, 0.8059, 0.6182, 0.8001, 0.6513, 0.8001, 0.6513, 0.8001, 0.6182, 0.8001, 0.6182, 0.7935, 0.6513, 0.7935, 0.6513, 0.7935, 0.6182, 0.7935, 0.6182, 0.7864, 0.6513, 0.7864, 0.6513, 0.7864, 0.6182, 0.7864, 0.6182, 0.7789, 0.6513, 0.7789, 0.6513, 0.7789, 0.6182, 0.7789, 0.6182, 0.7715, 0.6513, 0.7715, 0.6513, 0.7715, 0.6182, 0.7715, 0.6182, 0.7642, 0.6513, 0.7642, 0.6513, 0.7642, 0.6182, 0.7642, 0.6182, 0.7576, 0.6513, 0.7576, 0.6513, 0.7576, 0.6182, 0.7576, 0.6182, 0.7517, 0.6513, 0.7517, 0.585, 0.86, 0.5519, 0.86, 0.5519, 0.8541, 0.585, 0.8541, 0.585, 0.8541, 0.5519, 0.8541, 0.5519, 0.8474, 0.585, 0.8474, 0.585, 0.8474, 0.5519, 0.8474, 0.5519, 0.8402, 0.585, 0.8402, 0.585, 0.8402, 0.5519, 0.8402, 0.5519, 0.8327, 0.585, 0.8327, 0.585, 0.8327, 0.5519, 0.8327, 0.5519, 0.8253, 0.585, 0.8253, 0.585, 0.8253, 0.5519, 0.8253, 0.5519, 0.8181, 0.585, 0.8181, 0.585, 0.8181, 0.5519, 0.8181, 0.5519, 0.8116, 0.585, 0.8116, 0.585, 0.8116, 0.5519, 0.8116, 0.5519, 0.8059, 0.585, 0.8059, 0.8122, 0.6789, 0.8453, 0.6789, 0.8453, 0.6848, 0.8122, 0.6848, 0.8122, 0.6848, 0.8453, 0.6848, 0.8453, 0.6914, 0.8122, 0.6914, 0.3692, 0.6755, 0.3766, 0.6755, 0.3838, 0.677, 0.3907, 0.6799, 0.3968, 0.684, 0.4021, 0.6893, 0.4062, 0.6956, 0.409, 0.7025, 0.4105, 0.7099, 0.4105, 0.7174, 0.409, 0.7247, 0.4062, 0.7317, 0.4021, 0.7379, 0.3968, 0.7432, 0.3907, 0.7474, 0.3838, 0.7503, 0.3766, 0.7517, 0.3692, 0.7517, 0.3619, 0.7503, 0.3551, 0.7474, 0.3489, 0.7432, 0.3437, 0.7379, 0.3396, 0.7317, 0.3368, 0.7248, 0.3353, 0.7174, 0.3353, 0.7099, 0.3368, 0.7025, 0.3396, 0.6956, 0.3437, 0.6894, 0.3489, 0.684, 0.3551, 0.6799, 0.3619, 0.677, 0.8122, 0.6914, 0.8453, 0.6914, 0.8453, 0.6987, 0.8122, 0.6987, 0.8122, 0.6987, 0.8453, 0.6987, 0.8453, 0.7061, 0.8122, 0.7061, 0.3766, 0.7517, 0.3838, 0.7532, 0.3907, 0.7561, 0.3968, 0.7602, 0.4021, 0.7655, 0.4062, 0.7718, 0.409, 0.7787, 0.4105, 0.7861, 0.4105, 0.7936, 0.409, 0.8009, 0.4062, 0.8079, 0.4021, 0.8141, 0.3968, 0.8194, 0.3907, 0.8236, 0.3838, 0.8265, 0.3766, 0.8279, 0.3692, 0.8279, 0.3619, 0.8265, 0.3551, 0.8236, 0.3489, 0.8194, 0.3437, 0.8141, 0.3396, 0.8079, 0.3368, 0.801, 0.3353, 0.7936, 0.3353, 0.7861, 0.3368, 0.7787, 0.3396, 0.7718, 0.3437, 0.7656, 0.3489, 0.7603, 0.3551, 0.7561, 0.3619, 0.7532, 0.3692, 0.7517])
me_backleft.materials.append(mat_car)
me_backleft.use_remesh_preserve_volume = False
me_backleft.use_remesh_preserve_attributes = False
me_backleft.use_mirror_vertex_groups = False
me_backleft.update()
me_frontright = bpy.data.meshes.new('frontRight')
me_frontright.from_pydata([(0.09882, 0.2256, 7.451e-09), (-0.09882, 0.2256, 3.725e-08), (-0.09882, 0.2212, -0.04401), (0.09882, 0.2212, -0.04401), (-0.09882, 0.2084, -0.08632), (0.09882, 0.2084, -0.08632), (-0.09882, 0.1876, -0.1253), (0.09882, 0.1876, -0.1253), (-0.09882, 0.1595, -0.1595), (0.09882, 0.1595, -0.1595), (-0.09882, 0.1253, -0.1876), (0.09882, 0.1253, -0.1876), (-0.09882, 0.08632, -0.2084), (0.09882, 0.08632, -0.2084), (-0.09882, 0.04401, -0.2212), (0.09882, 0.04401, -0.2212), (-0.09882, 1.192e-07, -0.2256), (0.09882, 1.192e-07, -0.2256), (-0.09882, -0.04401, -0.2212), (0.09882, -0.04401, -0.2212), (-0.09882, -0.08632, -0.2084), (0.09882, -0.08632, -0.2084), (-0.09882, -0.1253, -0.1876), (0.09882, -0.1253, -0.1876), (-0.09882, -0.1595, -0.1595), (0.09882, -0.1595, -0.1595), (-0.09882, -0.1876, -0.1253), (0.09882, -0.1876, -0.1253), (-0.09882, -0.2084, -0.08632), (0.09882, -0.2084, -0.08632), (-0.09882, -0.2212, -0.04401), (0.09882, -0.2212, -0.04401), (-0.09882, -0.2256, 1.267e-07), (0.09882, -0.2256, 9.686e-08), (-0.09882, -0.2212, 0.04401), (0.09882, -0.2212, 0.04401), (-0.09882, -0.2084, 0.08632), (0.09882, -0.2084, 0.08632), (-0.09882, -0.1876, 0.1253), (0.09882, -0.1876, 0.1253), (-0.09882, -0.1595, 0.1595), (0.09882, -0.1595, 0.1595), (-0.09882, -0.1253, 0.1876), (0.09882, -0.1253, 0.1876), (-0.09882, -0.08632, 0.2084), (0.09882, -0.08632, 0.2084), (-0.09882, -0.04401, 0.2212), (0.09882, -0.04401, 0.2212), (-0.09882, 3.576e-07, 0.2256), (0.09882, 3.576e-07, 0.2256), (-0.09882, 0.04401, 0.2212), (0.09882, 0.04401, 0.2212), (-0.09882, 0.08632, 0.2084), (0.09882, 0.08632, 0.2084), (-0.09882, 0.1253, 0.1876), (0.09882, 0.1253, 0.1876), (-0.09882, 0.1595, 0.1595), (0.09882, 0.1595, 0.1595), (-0.09882, 0.1876, 0.1253), (0.09882, 0.1876, 0.1253), (-0.09882, 0.2084, 0.08632), (0.09882, 0.2084, 0.08632), (-0.09882, 0.2212, 0.04401), (0.09882, 0.2212, 0.04401)], [], [(3, 0, 63, 61, 59, 57, 55, 53, 51, 49, 47, 45, 43, 41, 39, 37, 35, 33, 31, 29, 27, 25, 23, 21, 19, 17, 15, 13, 11, 9, 7, 5), (58, 59, 61, 60), (56, 57, 59, 58), (54, 55, 57, 56), (52, 53, 55, 54), (50, 51, 53, 52), (48, 49, 51, 50), (46, 47, 49, 48), (44, 45, 47, 46), (42, 43, 45, 44), (40, 41, 43, 42), (38, 39, 41, 40), (36, 37, 39, 38), (34, 35, 37, 36), (32, 33, 35, 34), (30, 31, 33, 32), (28, 29, 31, 30), (26, 27, 29, 28), (24, 25, 27, 26), (22, 23, 25, 24), (20, 21, 23, 22), (18, 19, 21, 20), (16, 17, 19, 18), (14, 15, 17, 16), (12, 13, 15, 14), (10, 11, 13, 12), (8, 9, 11, 10), (6, 7, 9, 8), (1, 2, 4, 6, 8, 10, 12, 14, 16, 18, 20, 22, 24, 26, 28, 30, 32, 34, 36, 38, 40, 42, 44, 46, 48, 50, 52, 54, 56, 58, 60, 62), (4, 5, 7, 6), (62, 63, 0, 1), (2, 3, 5, 4), (1, 0, 3, 2), (60, 61, 63, 62)])
_uv = me_frontright.uv_layers.new(name='UVMap')
_uv.uv.foreach_set('vector', [0.7856, 0.7537, 0.7783, 0.7551, 0.7709, 0.7551, 0.7636, 0.7537, 0.7568, 0.7508, 0.7506, 0.7466, 0.7454, 0.7413, 0.7413, 0.7351, 0.7385, 0.7281, 0.737, 0.7208, 0.737, 0.7133, 0.7385, 0.7059, 0.7413, 0.699, 0.7454, 0.6927, 0.7506, 0.6874, 0.7568, 0.6833, 0.7636, 0.6804, 0.7709, 0.6789, 0.7783, 0.6789, 0.7856, 0.6804, 0.7924, 0.6833, 0.7985, 0.6875, 0.8038, 0.6928, 0.8079, 0.699, 0.8107, 0.7059, 0.8122, 0.7133, 0.8122, 0.7208, 0.8107, 0.7282, 0.8079, 0.7351, 0.8038, 0.7413, 0.7985, 0.7466, 0.7924, 0.7508, 0.6182, 0.8117, 0.6513, 0.8117, 0.6513, 0.8184, 0.6182, 0.8184, 0.6182, 0.8059, 0.6513, 0.8059, 0.6513, 0.8117, 0.6182, 0.8117, 0.6513, 0.8541, 0.6844, 0.8541, 0.6844, 0.86, 0.6513, 0.86, 0.6513, 0.8474, 0.6844, 0.8474, 0.6844, 0.8541, 0.6513, 0.8541, 0.6513, 0.8402, 0.6844, 0.8402, 0.6844, 0.8474, 0.6513, 0.8474, 0.6513, 0.8327, 0.6844, 0.8327, 0.6844, 0.8402, 0.6513, 0.8402, 0.6513, 0.8253, 0.6844, 0.8253, 0.6844, 0.8327, 0.6513, 0.8327, 0.6513, 0.8181, 0.6844, 0.8181, 0.6844, 0.8253, 0.6513, 0.8253, 0.6513, 0.8116, 0.6844, 0.8116, 0.6844, 0.8181, 0.6513, 0.8181, 0.6513, 0.8059, 0.6844, 0.8059, 0.6844, 0.8116, 0.6513, 0.8116, 0.7176, 0.7576, 0.6844, 0.7576, 0.6844, 0.7517, 0.7176, 0.7517, 0.7176, 0.7642, 0.6844, 0.7642, 0.6844, 0.7576, 0.7176, 0.7576, 0.7176, 0.7715, 0.6844, 0.7715, 0.6844, 0.7642, 0.7176, 0.7642, 0.7176, 0.7789, 0.6844, 0.7789, 0.6844, 0.7715, 0.7176, 0.7715, 0.7176, 0.7864, 0.6844, 0.7864, 0.6844, 0.7789, 0.7176, 0.7789, 0.7176, 0.7935, 0.6844, 0.7935, 0.6844, 0.7864, 0.7176, 0.7864, 0.7176, 0.8001, 0.6844, 0.8001, 0.6844, 0.7935, 0.7176, 0.7935, 0.7176, 0.8059, 0.6844, 0.8059, 0.6844, 0.8001, 0.7176, 0.8001, 0.5188, 0.8001, 0.5519, 0.8001, 0.5519, 0.8059, 0.5188, 0.8059, 0.5188, 0.7935, 0.5519, 0.7935, 0.5519, 0.8001, 0.5188, 0.8001, 0.5188, 0.7863, 0.5519, 0.7863, 0.5519, 0.7935, 0.5188, 0.7935, 0.5188, 0.7789, 0.5519, 0.7789, 0.5519, 0.7863, 0.5188, 0.7863, 0.5188, 0.7714, 0.5519, 0.7714, 0.5519, 0.7789, 0.5188, 0.7789, 0.5188, 0.7642, 0.5519, 0.7642, 0.5519, 0.7714, 0.5188, 0.7714, 0.5188, 0.7576, 0.5519, 0.7576, 0.5519, 0.7642, 0.5188, 0.7642, 0.5188, 0.7517, 0.5519, 0.7517, 0.5519, 0.7576, 0.5188, 0.7576, 0.6182, 0.8543, 0.6513, 0.8543, 0.6513, 0.86, 0.6182, 0.86, 0.602, 0.7517, 0.5946, 0.7517, 0.5874, 0.7503, 0.5805, 0.7474, 0.5744, 0.7432, 0.5692, 0.7379, 0.565, 0.7317, 0.5622, 0.7247, 0.5608, 0.7174, 0.5608, 0.7099, 0.5622, 0.7025, 0.565, 0.6956, 0.5692, 0.6893, 0.5744, 0.684, 0.5805, 0.6799, 0.5874, 0.677, 0.5946, 0.6755, 0.602, 0.6755, 0.6093, 0.677, 0.6161, 0.6799, 0.6223, 0.684, 0.6275, 0.6894, 0.6316, 0.6956, 0.6345, 0.7025, 0.6359, 0.7099, 0.6359, 0.7174, 0.6345, 0.7248, 0.6316, 0.7317, 0.6275, 0.7379, 0.6223, 0.7432, 0.6161, 0.7474, 0.6093, 0.7503, 0.6182, 0.8477, 0.6513, 0.8477, 0.6513, 0.8543, 0.6182, 0.8543, 0.6182, 0.8256, 0.6513, 0.8256, 0.6513, 0.8331, 0.6182, 0.8331, 0.6182, 0.8405, 0.6513, 0.8405, 0.6513, 0.8477, 0.6182, 0.8477, 0.6182, 0.8331, 0.6513, 0.8331, 0.6513, 0.8405, 0.6182, 0.8405, 0.6182, 0.8184, 0.6513, 0.8184, 0.6513, 0.8256, 0.6182, 0.8256])
me_frontright.materials.append(mat_car)
me_frontright.use_remesh_preserve_volume = False
me_frontright.use_remesh_preserve_attributes = False
me_frontright.use_mirror_vertex_groups = False
me_frontright.update()
me_frontleft = bpy.data.meshes.new('frontLeft')
me_frontleft.from_pydata([(-0.09882, 0.2256, 3.725e-08), (0.09882, 0.2256, 7.451e-09), (-0.09882, 0.2212, -0.04401), (0.09882, 0.2212, -0.04401), (-0.09882, 0.2084, -0.08632), (0.09882, 0.2084, -0.08632), (-0.09882, 0.1876, -0.1253), (0.09882, 0.1876, -0.1253), (-0.09882, 0.1595, -0.1595), (0.09882, 0.1595, -0.1595), (-0.09882, 0.1253, -0.1876), (0.09882, 0.1253, -0.1876), (-0.09882, 0.08632, -0.2084), (0.09882, 0.08632, -0.2084), (-0.09882, 0.04401, -0.2212), (0.09882, 0.04401, -0.2212), (-0.09882, 1.192e-07, -0.2256), (0.09882, 1.192e-07, -0.2256), (-0.09882, -0.04401, -0.2212), (0.09882, -0.04401, -0.2212), (-0.09882, -0.08632, -0.2084), (0.09882, -0.08632, -0.2084), (-0.09882, -0.1253, -0.1876), (0.09882, -0.1253, -0.1876), (-0.09882, -0.1595, -0.1595), (0.09882, -0.1595, -0.1595), (-0.09882, -0.1876, -0.1253), (0.09882, -0.1876, -0.1253), (-0.09882, -0.2084, -0.08632), (0.09882, -0.2084, -0.08632), (-0.09882, -0.2212, -0.04401), (0.09882, -0.2212, -0.04401), (-0.09882, -0.2256, 1.267e-07), (0.09882, -0.2256, 9.686e-08), (-0.09882, -0.2212, 0.04401), (0.09882, -0.2212, 0.04401), (-0.09882, -0.2084, 0.08632), (0.09882, -0.2084, 0.08632), (-0.09882, -0.1876, 0.1253), (0.09882, -0.1876, 0.1253), (-0.09882, -0.1595, 0.1595), (0.09882, -0.1595, 0.1595), (-0.09882, -0.1253, 0.1876), (0.09882, -0.1253, 0.1876), (-0.09882, -0.08632, 0.2084), (0.09882, -0.08632, 0.2084), (-0.09882, -0.04401, 0.2212), (0.09882, -0.04401, 0.2212), (-0.09882, 2.384e-07, 0.2256), (0.09882, 2.384e-07, 0.2256), (-0.09882, 0.04401, 0.2212), (0.09882, 0.04401, 0.2212), (-0.09882, 0.08632, 0.2084), (0.09882, 0.08632, 0.2084), (-0.09882, 0.1253, 0.1876), (0.09882, 0.1253, 0.1876), (-0.09882, 0.1595, 0.1595), (0.09882, 0.1595, 0.1595), (-0.09882, 0.1876, 0.1253), (0.09882, 0.1876, 0.1253), (-0.09882, 0.2084, 0.08632), (0.09882, 0.2084, 0.08632), (-0.09882, 0.2212, 0.04401), (0.09882, 0.2212, 0.04401)], [], [(0, 1, 3, 2), (2, 3, 5, 4), (4, 5, 7, 6), (6, 7, 9, 8), (8, 9, 11, 10), (10, 11, 13, 12), (12, 13, 15, 14), (14, 15, 17, 16), (16, 17, 19, 18), (18, 19, 21, 20), (20, 21, 23, 22), (22, 23, 25, 24), (24, 25, 27, 26), (26, 27, 29, 28), (28, 29, 31, 30), (30, 31, 33, 32), (32, 33, 35, 34), (34, 35, 37, 36), (36, 37, 39, 38), (38, 39, 41, 40), (40, 41, 43, 42), (42, 43, 45, 44), (44, 45, 47, 46), (46, 47, 49, 48), (48, 49, 51, 50), (50, 51, 53, 52), (52, 53, 55, 54), (54, 55, 57, 56), (56, 57, 59, 58), (58, 59, 61, 60), (3, 1, 63, 61, 59, 57, 55, 53, 51, 49, 47, 45, 43, 41, 39, 37, 35, 33, 31, 29, 27, 25, 23, 21, 19, 17, 15, 13, 11, 9, 7, 5), (60, 61, 63, 62), (62, 63, 1, 0), (0, 2, 4, 6, 8, 10, 12, 14, 16, 18, 20, 22, 24, 26, 28, 30, 32, 34, 36, 38, 40, 42, 44, 46, 48, 50, 52, 54, 56, 58, 60, 62)])
_uv = me_frontleft.uv_layers.new(name='UVMap')
_uv.uv.foreach_set('vector', [0.7702, 0.7823, 0.8033, 0.7823, 0.8033, 0.7898, 0.7702, 0.7898, 0.7702, 0.7898, 0.8033, 0.7898, 0.8033, 0.797, 0.7702, 0.797, 0.7702, 0.797, 0.8033, 0.797, 0.8033, 0.8035, 0.7702, 0.8035, 0.7702, 0.8035, 0.8033, 0.8035, 0.8033, 0.8093, 0.7702, 0.8093, 0.585, 0.7517, 0.6182, 0.7517, 0.6182, 0.7576, 0.585, 0.7576, 0.585, 0.7576, 0.6182, 0.7576, 0.6182, 0.7642, 0.585, 0.7642, 0.585, 0.7642, 0.6182, 0.7642, 0.6182, 0.7714, 0.585, 0.7714, 0.585, 0.7714, 0.6182, 0.7714, 0.6182, 0.7789, 0.585, 0.7789, 0.585, 0.7789, 0.6182, 0.7789, 0.6182, 0.7863, 0.585, 0.7863, 0.585, 0.7863, 0.6182, 0.7863, 0.6182, 0.7935, 0.585, 0.7935, 0.585, 0.7935, 0.6182, 0.7935, 0.6182, 0.8001, 0.585, 0.8001, 0.585, 0.8001, 0.6182, 0.8001, 0.6182, 0.8059, 0.585, 0.8059, 0.7702, 0.8093, 0.737, 0.8093, 0.737, 0.8035, 0.7702, 0.8035, 0.7702, 0.8035, 0.737, 0.8035, 0.737, 0.797, 0.7702, 0.797, 0.7702, 0.797, 0.737, 0.797, 0.737, 0.7898, 0.7702, 0.7898, 0.7702, 0.7898, 0.737, 0.7898, 0.737, 0.7823, 0.7702, 0.7823, 0.7702, 0.7823, 0.737, 0.7823, 0.737, 0.7749, 0.7702, 0.7749, 0.7702, 0.7749, 0.737, 0.7749, 0.737, 0.7677, 0.7702, 0.7677, 0.7702, 0.7677, 0.737, 0.7677, 0.737, 0.761, 0.7702, 0.761, 0.7702, 0.761, 0.737, 0.761, 0.737, 0.7551, 0.7702, 0.7551, 0.5188, 0.86, 0.4856, 0.86, 0.4856, 0.8543, 0.5188, 0.8543, 0.5188, 0.8543, 0.4856, 0.8543, 0.4856, 0.8478, 0.5188, 0.8478, 0.5188, 0.8478, 0.4856, 0.8478, 0.4856, 0.8406, 0.5188, 0.8406, 0.5188, 0.8406, 0.4856, 0.8406, 0.4856, 0.8332, 0.5188, 0.8332, 0.5188, 0.8332, 0.4856, 0.8332, 0.4856, 0.8257, 0.5188, 0.8257, 0.5188, 0.8257, 0.4856, 0.8257, 0.4856, 0.8185, 0.5188, 0.8185, 0.5188, 0.8185, 0.4856, 0.8185, 0.4856, 0.8118, 0.5188, 0.8118, 0.5188, 0.8118, 0.4856, 0.8118, 0.4856, 0.8059, 0.5188, 0.8059, 0.7702, 0.7551, 0.8033, 0.7551, 0.8033, 0.761, 0.7702, 0.761, 0.7702, 0.761, 0.8033, 0.761, 0.8033, 0.7677, 0.7702, 0.7677, 0.4443, 0.7517, 0.4517, 0.7517, 0.459, 0.7532, 0.4658, 0.7561, 0.472, 0.7602, 0.4772, 0.7655, 0.4813, 0.7718, 0.4842, 0.7787, 0.4856, 0.7861, 0.4856, 0.7936, 0.4842, 0.8009, 0.4813, 0.8079, 0.4772, 0.8141, 0.472, 0.8194, 0.4658, 0.8236, 0.459, 0.8265, 0.4517, 0.8279, 0.4443, 0.8279, 0.4371, 0.8265, 0.4302, 0.8236, 0.4241, 0.8194, 0.4189, 0.8141, 0.4147, 0.8079, 0.4119, 0.801, 0.4105, 0.7936, 0.4105, 0.7861, 0.4119, 0.7787, 0.4147, 0.7718, 0.4189, 0.7656, 0.4241, 0.7602, 0.4302, 0.7561, 0.4371, 0.7532, 0.7702, 0.7677, 0.8033, 0.7677, 0.8033, 0.7749, 0.7702, 0.7749, 0.7702, 0.7749, 0.8033, 0.7749, 0.8033, 0.7823, 0.7702, 0.7823, 0.4443, 0.6755, 0.4517, 0.6755, 0.459, 0.677, 0.4658, 0.6799, 0.472, 0.684, 0.4772, 0.6893, 0.4813, 0.6956, 0.4842, 0.7025, 0.4856, 0.7099, 0.4856, 0.7174, 0.4842, 0.7247, 0.4813, 0.7317, 0.4772, 0.7379, 0.472, 0.7432, 0.4659, 0.7474, 0.459, 0.7503, 0.4518, 0.7517, 0.4444, 0.7517, 0.4371, 0.7503, 0.4303, 0.7474, 0.4241, 0.7432, 0.4189, 0.7379, 0.4147, 0.7317, 0.4119, 0.7247, 0.4105, 0.7174, 0.4105, 0.7099, 0.4119, 0.7025, 0.4147, 0.6956, 0.4188, 0.6893, 0.4241, 0.684, 0.4302, 0.6799, 0.4371, 0.677])
me_frontleft.materials.append(mat_car)
me_frontleft.use_remesh_preserve_volume = False
me_frontleft.use_remesh_preserve_attributes = False
me_frontleft.use_mirror_vertex_groups = False
me_frontleft.update()
me_body = bpy.data.meshes.new('body')
me_body.from_pydata([(-0.9957, -2.085, 0.07653), (-0.9957, 1.895, 0.07653), (1.004, -2.085, 0.07653), (1.004, 1.895, 0.07653), (-0.7953, -0.1075, 1.126), (0.8038, -0.1075, 1.126), (1.004, -0.9282, 0.5703), (-0.9957, -0.9282, 0.5703), (-0.7953, 0.8938, 1.126), (0.8038, 0.8938, 1.126), (-0.9957, 1.755, 0.5703), (1.004, 1.755, 0.5703), (-0.9957, -2.085, 0.33), (-0.9957, -1.844, 0.5703), (-0.9957, -2.053, 0.4501), (-0.9957, -1.965, 0.5381), (1.004, -1.844, 0.5703), (1.004, -2.085, 0.33), (1.004, -1.965, 0.5381), (1.004, -2.053, 0.4501), (-0.9957, 1.797, 0.5703), (-0.9957, 1.895, 0.4719), (-0.9957, 1.846, 0.5571), (-0.9957, 1.882, 0.5211), (1.004, 1.895, 0.4719), (1.004, 1.797, 0.5703), (1.004, 1.882, 0.5211), (1.004, 1.846, 0.5571), (-0.9957, 1.646, -0.0623), (-0.9957, 1.437, 0.1829), (-0.9957, 1.228, 0.1829), (-0.9957, 1.018, -0.0623), (-0.9957, -1.027, -0.0623), (-0.9957, -1.237, 0.1829), (-0.9957, -1.446, 0.1829), (-0.9957, -1.655, -0.0623), (1.004, -1.655, -0.0623), (1.004, -1.446, 0.1829), (1.004, -1.237, 0.1829), (1.004, -1.027, -0.0623), (1.004, 1.018, -0.0623), (1.004, 1.228, 0.1829), (1.004, 1.437, 0.1829), (1.004, 1.646, -0.0623)], [], [(6, 7, 13, 16), (35, 36, 2, 0), (1, 21, 24, 3), (9, 8, 4, 5), (16, 13, 15, 18), (18, 15, 14, 19), (19, 14, 12, 17), (2, 17, 12, 0), (20, 25, 27, 22), (22, 27, 26, 23), (23, 26, 24, 21), (25, 20, 10, 11), (1, 3, 43, 28), (28, 43, 42, 29), (29, 42, 41, 30), (30, 41, 40, 31), (31, 40, 39, 32), (32, 39, 38, 33), (33, 38, 37, 34), (34, 37, 36, 35), (3, 24, 26, 27, 25, 11, 6, 16, 18, 19, 17, 2, 36, 37, 38, 39, 40, 41, 42, 43), (0, 12, 14, 15, 13, 7, 10, 20, 22, 23, 21, 1, 28, 29, 30, 31, 32, 33, 34, 35), (5, 4, 7, 6), (5, 6, 11, 9), (9, 11, 10, 8), (8, 10, 7, 4)])
_uv = me_body.uv_layers.new(name='UVMap')
_uv.uv.foreach_set('vector', [2.998e-08, 0.477, 0.3353, 0.477, 0.3353, 0.6325, 0.0, 0.6325, 0.8834, 0.3395, 0.8834, 0.6789, 0.8116, 0.6789, 0.8116, 0.3395, 0.737, 0.3395, 0.8033, 0.3395, 0.8033, 0.6789, 0.737, 0.6789, 0.03361, 0.1697, 0.3017, 0.1697, 0.3017, 0.3396, 0.03361, 0.3396, 0.0, 0.6325, 0.3353, 0.6325, 0.3353, 0.6528, 0.0, 0.6528, 0.8146, 0.0, 0.8146, 0.3395, 0.7997, 0.3395, 0.7997, 0.0, 0.7997, 0.0, 0.7997, 0.3395, 0.7795, 0.3395, 0.7795, 0.0, 0.737, 0.0, 0.7795, 0.0, 0.7795, 0.3395, 0.737, 0.3395, 0.3353, 0.01462, 5.996e-08, 0.01462, 5.996e-08, 0.006228, 0.3353, 0.006228, 0.3353, 0.006228, 5.996e-08, 0.006228, 5.996e-08, 0.0, 0.3353, 0.0, 0.8116, 0.3395, 0.8116, 0.6789, 0.8033, 0.6789, 0.8033, 0.3395, 5.996e-08, 0.01462, 0.3353, 0.01462, 0.3353, 0.02176, 4.997e-08, 0.02176, 0.8565, 0.0, 0.8565, 0.3395, 0.8146, 0.3395, 0.8146, 0.0, 0.8834, 0.6789, 0.8834, 0.3395, 0.9242, 0.3395, 0.9242, 0.6789, 0.9649, 0.6789, 0.9649, 0.3395, 1.0, 0.3395, 1.0, 0.6789, 0.8972, 0.0, 0.8972, 0.3395, 0.8565, 0.3395, 0.8565, 2.023e-08, 0.3353, 1.0, 3.997e-08, 1.0, 0.0, 0.6528, 0.3353, 0.6528, 0.9379, 0.0, 0.9379, 0.3395, 0.8972, 0.3395, 0.8972, 0.0, 0.9379, 0.3395, 0.9379, 0.0, 0.9731, 0.0, 0.9731, 0.3395, 0.9242, 0.6789, 0.9242, 0.3395, 0.9649, 0.3395, 0.9649, 0.6789, 0.5594, 0.0, 0.6256, 0.0, 0.6338, 0.002237, 0.6398, 0.00835, 0.642, 0.0167, 0.642, 0.02385, 0.642, 0.4792, 0.642, 0.6347, 0.6367, 0.6551, 0.6219, 0.6701, 0.6018, 0.6755, 0.5594, 0.6755, 0.5362, 0.6026, 0.5772, 0.5671, 0.5772, 0.5316, 0.5362, 0.496, 0.5362, 0.1488, 0.5772, 0.1133, 0.5772, 0.07777, 0.5362, 0.04223, 0.5129, 0.6755, 0.4705, 0.6755, 0.4504, 0.6701, 0.4357, 0.6551, 0.4303, 0.6347, 0.4303, 0.4792, 0.4303, 0.02385, 0.4303, 0.0167, 0.4325, 0.00835, 0.4385, 0.002237, 0.4468, 0.0, 0.5129, 0.0, 0.5362, 0.04223, 0.4951, 0.07777, 0.4951, 0.1133, 0.5362, 0.1488, 0.5362, 0.496, 0.4951, 0.5316, 0.4951, 0.5671, 0.5362, 0.6026, 0.03361, 0.3396, 0.3017, 0.3396, 0.3353, 0.477, 2.998e-08, 0.477, 0.7363, 0.339, 0.6419, 0.4775, 0.642, 0.02385, 0.7363, 0.1681, 0.03361, 0.1697, 0.0006216, 0.02184, 0.3353, 0.02176, 0.3017, 0.1697, 0.3359, 0.1684, 0.4304, 0.02421, 0.4303, 0.4792, 0.3356, 0.3386])
me_body.materials.append(mat_car)
me_body.use_remesh_preserve_volume = False
me_body.use_remesh_preserve_attributes = False
me_body.use_mirror_vertex_groups = False
me_body.update()

# ---- objects
ob_interior = bpy.data.objects.new('interior', me_interior)
ob_backright = bpy.data.objects.new('backRight', me_backright)
ob_backleft = bpy.data.objects.new('backLeft', me_backleft)
ob_frontright = bpy.data.objects.new('frontRight', me_frontright)
ob_frontleft = bpy.data.objects.new('frontLeft', me_frontleft)
ob_body = bpy.data.objects.new('body', me_body)

# ---- transforms, parenting, visibility, modifiers, constraints
ob_interior.location = (-0.01055, 0.0, 0.0)
ob_interior.lineart.crease_threshold = 0.0
ob_backright.location = (0.0, 0.0, 0.0)
ob_backright.lineart.crease_threshold = 0.0
ob_backleft.location = (0.0, 0.0, 0.0)
ob_backleft.lineart.crease_threshold = 0.0
ob_frontright.location = (0.0, 0.0, 0.0)
ob_frontright.lineart.crease_threshold = 0.0
ob_frontleft.location = (0.0, 0.0, 0.0)
ob_frontleft.lineart.crease_threshold = 0.0
ob_body.location = (0.0, 0.0, 0.0)
ob_body.lineart.crease_threshold = 0.0

# ---- collection membership
col_collection_1.objects.link(ob_interior)
col_collection_1.objects.link(ob_backright)
col_collection_1.objects.link(ob_backleft)
col_collection_1.objects.link(ob_frontright)
col_collection_1.objects.link(ob_frontleft)
col_collection_1.objects.link(ob_body)

# ---- scene / render settings (as saved in the file)
scene.frame_start = 1; scene.frame_end = 250; scene.frame_set(0)
scene.render.engine = 'BLENDER_EEVEE_NEXT'
scene.render.resolution_percentage = 50
scene.render.dither_intensity = 0.0
scene.cycles.use_denoising = False
scene.cycles.samples = 128
scene.cycles.sampling_pattern = 'TABULATED_SOBOL'
scene.cycles.light_sampling_threshold = 0.0
scene.cycles.use_adaptive_sampling = False
scene.cycles.use_light_tree = False
scene.cycles.blur_glossy = 0.0
scene.cycles.sample_clamp_indirect = 0.0
scene.view_settings.view_transform = 'Standard'
bpy.context.view_layer.update()

# ---- added for rendering (the .blend has no active camera and no usable light): camera, sun + grey world if the file has none
cam_auto = bpy.data.cameras.new('AutoCamera')
cam_auto.lens = 50.0
cam_auto.sensor_width = 36.0
cam_auto.clip_end = 1000.0
ob_auto_camera = bpy.data.objects.new('AutoCamera', cam_auto)
scene.collection.objects.link(ob_auto_camera)
ob_auto_camera.location = (4.31097, -5.26286, 3.89568)
ob_auto_camera.rotation_euler = (1.09748, -7.21219e-08, 0.694738)
scene.camera = ob_auto_camera
light_auto_sun = bpy.data.lights.new('AutoSun', 'SUN')
light_auto_sun.energy = 3.0
light_auto_sun.angle = 0.0523599
ob_auto_sun = bpy.data.objects.new('AutoSun', light_auto_sun)
scene.collection.objects.link(ob_auto_sun)
ob_auto_sun.rotation_euler = (0.872665, 0.174533, 0.523599)
if scene.world is None:
    world_auto = bpy.data.worlds.new('AutoWorld')
    world_auto.color = (0.3, 0.3, 0.3)
    scene.world = world_auto
bpy.context.view_layer.update()
